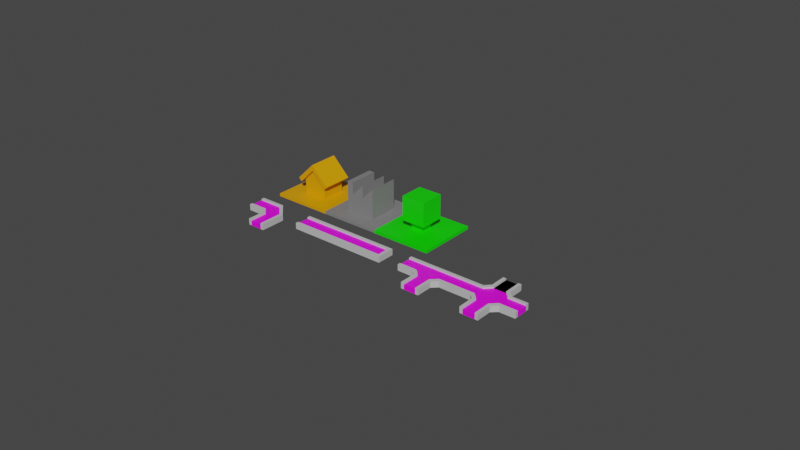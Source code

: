 # Source: tiles.blend  (saved by Blender 2.91.10; exported with 4.5.12 LTS)
import bpy
from mathutils import Matrix  # noqa: F401  (used for matrix-valued properties, if any)

bpy.ops.wm.read_factory_settings(use_empty=True)
scene = bpy.context.scene
scene.name = 'Scene'

# ---- collections
col_collection = bpy.data.collections.new('Collection'); scene.collection.children.link(col_collection)

# ---- images (referenced by path relative to the original .blend; pixels are not part of the script)
import os
ASSET_DIR = os.environ.get("B2B_ASSET_DIR", "")  # directory of the original .blend (textures are referenced by path, not embedded)
HERE = os.path.dirname(os.path.abspath(__file__))  # packed textures are extracted next to this script under _unpacked/

def load_image(name, relpath, width, height, colorspace="sRGB"):
    """Load a texture the original file referenced (path relative to the .blend, or extracted next to this script)."""
    p = next((c for c in (os.path.join(HERE, relpath), os.path.join(ASSET_DIR, relpath)) if relpath and os.path.exists(c)), "")
    if p:
        img = bpy.data.images.load(p, check_existing=True)
        img.name = name
    else:  # same state as the original file: an image datablock whose file is absent (Cycles renders it pink)
        img = bpy.data.images.new(name, width, height)
        img.source = "FILE"
        img.filepath = "//" + (relpath or name)
    img.colorspace_settings.name = colorspace
    return img
img_cube_003_png = load_image('Cube.003.png', 'Cube.003.png', 1024, 1024, 'sRGB')
img_cube_004_png = load_image('Cube.004.png', 'Cube.004.png', 1024, 1024, 'sRGB')
img_road_cross_3_png = load_image('road_cross_3.png', 'road_cross_3.png', 1024, 1024, 'sRGB')

# ---- materials (node trees are filled in below, after node groups)
mat_orange = bpy.data.materials.new('orange')
mat_orange.alpha_threshold = 0.0
mat_orange.use_transparent_shadow = False
mat_orange.line_color = (0.0, 0.0, 0.0, 1.0)
mat_grey = bpy.data.materials.new('grey')
mat_grey.alpha_threshold = 0.0
mat_grey.use_transparent_shadow = False
mat_grey.line_color = (0.0, 0.0, 0.0, 1.0)
mat_green = bpy.data.materials.new('green')
mat_green.alpha_threshold = 0.0
mat_green.use_transparent_shadow = False
mat_green.line_color = (0.0, 0.0, 0.0, 1.0)
mat_pavement = bpy.data.materials.new('pavement')
mat_pavement.use_transparent_shadow = False
mat_asphalt_turn = bpy.data.materials.new('asphalt_turn')
mat_asphalt_turn.use_transparent_shadow = False
mat_asphalt_straight = bpy.data.materials.new('asphalt_straight')
mat_asphalt_straight.use_transparent_shadow = False
mat_asphalt_cross_3 = bpy.data.materials.new('asphalt_cross_3')
mat_asphalt_cross_3.use_transparent_shadow = False

# ---- material node trees
mat_orange.use_nodes = True; mat_orange.node_tree.nodes.clear()
_N = mat_orange.node_tree.nodes; _L = mat_orange.node_tree.links
n0 = _N.new('ShaderNodeOutputMaterial'); n0.name = 'Material Output'; n0.location = (300, 300)
n1 = _N.new('ShaderNodeBsdfPrincipled'); n1.name = 'Principled BSDF'; n1.location = (10, 300)
n1.distribution = 'GGX'
n1.subsurface_method = 'BURLEY'
n1.inputs[0].default_value = (0.8, 0.345, 0.0, 1.0)
n1.inputs[2].default_value = 0.4
n1.inputs[3].default_value = 1.45
n1.inputs[27].default_value = (0.0, 0.0, 0.0, 1.0)
n1.inputs[28].default_value = 1.0
_L.new(n1.outputs[0], n0.inputs[0])
n0.is_active_output = True
mat_grey.use_nodes = True; mat_grey.node_tree.nodes.clear()
_N = mat_grey.node_tree.nodes; _L = mat_grey.node_tree.links
n0 = _N.new('ShaderNodeOutputMaterial'); n0.name = 'Material Output'; n0.location = (300, 300)
n1 = _N.new('ShaderNodeBsdfPrincipled'); n1.name = 'Principled BSDF'; n1.location = (10, 300)
n1.distribution = 'GGX'
n1.subsurface_method = 'BURLEY'
n1.inputs[0].default_value = (0.214, 0.214, 0.214, 1.0)
n1.inputs[2].default_value = 0.4
n1.inputs[3].default_value = 1.45
n1.inputs[27].default_value = (0.0, 0.0, 0.0, 1.0)
n1.inputs[28].default_value = 1.0
_L.new(n1.outputs[0], n0.inputs[0])
n0.is_active_output = True
mat_green.use_nodes = True; mat_green.node_tree.nodes.clear()
_N = mat_green.node_tree.nodes; _L = mat_green.node_tree.links
n0 = _N.new('ShaderNodeOutputMaterial'); n0.name = 'Material Output'; n0.location = (300, 300)
n1 = _N.new('ShaderNodeBsdfPrincipled'); n1.name = 'Principled BSDF'; n1.location = (10, 300)
n1.distribution = 'GGX'
n1.subsurface_method = 'BURLEY'
n1.inputs[0].default_value = (0.00586, 0.8, 0.0, 1.0)
n1.inputs[2].default_value = 0.4
n1.inputs[3].default_value = 1.45
n1.inputs[27].default_value = (0.0, 0.0, 0.0, 1.0)
n1.inputs[28].default_value = 1.0
_L.new(n1.outputs[0], n0.inputs[0])
n0.is_active_output = True
mat_pavement.use_nodes = True; mat_pavement.node_tree.nodes.clear()
_N = mat_pavement.node_tree.nodes; _L = mat_pavement.node_tree.links
n0 = _N.new('ShaderNodeBsdfPrincipled'); n0.name = 'Principled BSDF'; n0.location = (10, 300)
n0.distribution = 'GGX'
n0.subsurface_method = 'BURLEY'
n0.inputs[0].default_value = (0.5596, 0.5596, 0.5596, 1.0)
n0.inputs[3].default_value = 1.45
n0.inputs[27].default_value = (0.0, 0.0, 0.0, 1.0)
n0.inputs[28].default_value = 1.0
n1 = _N.new('ShaderNodeOutputMaterial'); n1.name = 'Material Output'; n1.location = (300, 300)
_L.new(n0.outputs[0], n1.inputs[0])
n1.is_active_output = True
mat_asphalt_turn.use_nodes = True; mat_asphalt_turn.node_tree.nodes.clear()
_N = mat_asphalt_turn.node_tree.nodes; _L = mat_asphalt_turn.node_tree.links
n0 = _N.new('ShaderNodeBsdfPrincipled'); n0.name = 'Principled BSDF'; n0.location = (10, 300)
n0.distribution = 'GGX'
n0.subsurface_method = 'BURLEY'
n0.inputs[3].default_value = 1.45
n0.inputs[27].default_value = (0.0, 0.0, 0.0, 1.0)
n0.inputs[28].default_value = 1.0
n1 = _N.new('ShaderNodeOutputMaterial'); n1.name = 'Material Output'; n1.location = (300, 300)
n2 = _N.new('ShaderNodeTexImage'); n2.name = 'Image Texture'; n2.location = (-436, 225)
n2.image = img_cube_003_png
_L.new(n0.outputs[0], n1.inputs[0])
_L.new(n2.outputs[0], n0.inputs[0])
n1.is_active_output = True
mat_asphalt_straight.use_nodes = True; mat_asphalt_straight.node_tree.nodes.clear()
_N = mat_asphalt_straight.node_tree.nodes; _L = mat_asphalt_straight.node_tree.links
n0 = _N.new('ShaderNodeBsdfPrincipled'); n0.name = 'Principled BSDF'; n0.location = (10, 300)
n0.distribution = 'GGX'
n0.subsurface_method = 'BURLEY'
n0.inputs[3].default_value = 1.45
n0.inputs[27].default_value = (0.0, 0.0, 0.0, 1.0)
n0.inputs[28].default_value = 1.0
n1 = _N.new('ShaderNodeOutputMaterial'); n1.name = 'Material Output'; n1.location = (300, 300)
n2 = _N.new('ShaderNodeTexImage'); n2.name = 'Image Texture'; n2.location = (-436, 225)
n2.image = img_cube_004_png
_L.new(n0.outputs[0], n1.inputs[0])
_L.new(n2.outputs[0], n0.inputs[0])
n1.is_active_output = True
mat_asphalt_cross_3.use_nodes = True; mat_asphalt_cross_3.node_tree.nodes.clear()
_N = mat_asphalt_cross_3.node_tree.nodes; _L = mat_asphalt_cross_3.node_tree.links
n0 = _N.new('ShaderNodeBsdfPrincipled'); n0.name = 'Principled BSDF'; n0.location = (10, 300)
n0.distribution = 'GGX'
n0.subsurface_method = 'BURLEY'
n0.inputs[3].default_value = 1.45
n0.inputs[27].default_value = (0.0, 0.0, 0.0, 1.0)
n0.inputs[28].default_value = 1.0
n1 = _N.new('ShaderNodeOutputMaterial'); n1.name = 'Material Output'; n1.location = (300, 300)
n2 = _N.new('ShaderNodeTexImage'); n2.name = 'Image Texture'; n2.location = (-436, 225)
n2.image = img_road_cross_3_png
_L.new(n0.outputs[0], n1.inputs[0])
_L.new(n2.outputs[0], n0.inputs[0])
n1.is_active_output = True

# ---- world
world_world = bpy.data.worlds.new('World'); scene.world = world_world
world_world.use_nodes = True; world_world.node_tree.nodes.clear()
_N = world_world.node_tree.nodes; _L = world_world.node_tree.links
n0 = _N.new('ShaderNodeOutputWorld'); n0.name = 'World Output'; n0.location = (300, 300)
n1 = _N.new('ShaderNodeBackground'); n1.name = 'Background'; n1.location = (10, 300)
n1.inputs[0].default_value = (0.05088, 0.05088, 0.05088, 1.0)
_L.new(n1.outputs[0], n0.inputs[0])
n0.is_active_output = True
world_world.color = (0.05088, 0.05088, 0.05088)
world_world.use_sun_shadow = False
world_world.sun_shadow_jitter_overblur = 0.0

# ---- meshes
me_cube = bpy.data.meshes.new('Cube')
me_cube.from_pydata([(-0.4, 0.4, 1.0), (-1.0, -0.4, 0.0), (-0.4, 0.4, 0.0), (-0.4, 1.0, 0.0), (-1.0, 1.0, 1.0), (-1.0, -0.4, 1.0), (-1.0, -1.0, 1.0), (-0.4, 1.0, 1.0), (-0.4, -0.4, 0.0), (-1.0, -1.0, 0.0), (-0.4, -1.0, 0.0), (-1.0, 1.0, 0.0), (-0.4, -1.0, 1.0), (-1.0, 0.4, 1.0), (-0.4, -0.4, 1.0), (-1.0, 0.4, 0.0), (-0.4, 0.4, 6.0), (-0.4, -0.4, 6.0), (-0.5008, -0.5, 7.008), (-0.4, -0.5, 6.0), (-0.5008, 0.4, 7.008), (-0.5008, -0.4, 7.008), (-0.6005, 0.4, 6.011), (-0.6005, -0.4, 6.011), (-0.4997, 0.4, 5.003), (-0.4997, -0.4, 5.003), (-0.6005, -0.5, 6.011), (-0.4997, -0.5, 5.003), (-0.4, 0.5, 6.0), (-0.5008, 0.5, 7.008), (-0.4997, 0.5, 5.003), (-0.6005, 0.5, 6.011), (0.4, 0.4, 1.0), (1.0, -0.4, 0.0), (0.4, 0.4, 0.0), (0.4, 1.0, 0.0), (1.0, 1.0, 1.0), (1.0, -0.4, 1.0), (1.0, -1.0, 1.0), (0.4, 1.0, 1.0), (0.4, -0.4, 0.0), (1.0, -1.0, 0.0), (0.4, -1.0, 0.0), (1.0, 1.0, 0.0), (0.0, -0.4, 1.0), (0.0, -0.4, 0.0), (0.0, -1.0, 1.0), (0.0, 1.0, 1.0), (0.0, 1.0, 0.0), (0.0, -1.0, 0.0), (0.4, -1.0, 1.0), (1.0, 0.4, 1.0), (0.4, -0.4, 1.0), (1.0, 0.4, 0.0), (0.0, 0.4, 0.0), (0.0, 0.4, 1.0), (0.4, 0.4, 6.0), (0.0, -0.4, 10.0), (0.4, -0.4, 6.0), (0.0, 0.4, 10.0), (0.0, -0.5, 12.0), (0.5008, -0.5, 7.008), (0.4, -0.5, 6.0), (0.0, -0.5, 10.0), (0.5008, 0.4, 7.008), (0.0, -0.4, 12.0), (0.5008, -0.4, 7.008), (0.6005, 0.4, 6.011), (0.0, 0.4, 12.0), (0.6005, -0.4, 6.011), (0.4997, 0.4, 5.003), (0.4997, -0.4, 5.003), (0.6005, -0.5, 6.011), (0.4997, -0.5, 5.003), (0.0, 0.5, 10.0), (0.4, 0.5, 6.0), (0.0, 0.5, 12.0), (0.5008, 0.5, 7.008), (0.4997, 0.5, 5.003), (0.6005, 0.5, 6.011)], [], [(14, 5, 6, 12), (10, 12, 6, 9), (15, 13, 4, 11), (9, 6, 5, 1), (49, 46, 12, 10), (0, 13, 5, 14), (1, 8, 10, 9), (11, 4, 7, 3), (15, 2, 8, 1), (2, 54, 45, 8), (8, 45, 49, 10), (11, 3, 2, 15), (3, 7, 47, 48), (44, 14, 12, 46), (3, 48, 54, 2), (47, 7, 0, 55), (7, 4, 13, 0), (1, 5, 13, 15), (63, 60, 18, 19), (0, 16, 59, 55), (44, 57, 17, 14), (14, 17, 16, 0), (16, 28, 74, 59), (20, 22, 23, 21), (68, 20, 21, 65), (25, 27, 26, 23), (17, 25, 24, 16), (25, 23, 22, 24), (18, 26, 27, 19), (23, 26, 18, 21), (57, 63, 19, 17), (17, 19, 27, 25), (21, 18, 60, 65), (28, 30, 31, 29), (28, 29, 76, 74), (24, 30, 28, 16), (22, 31, 30, 24), (20, 29, 31, 22), (68, 76, 29, 20), (52, 50, 38, 37), (42, 41, 38, 50), (53, 43, 36, 51), (41, 33, 37, 38), (49, 42, 50, 46), (32, 52, 37, 51), (33, 41, 42, 40), (43, 35, 39, 36), (53, 33, 40, 34), (34, 40, 45, 54), (40, 42, 49, 45), (43, 53, 34, 35), (35, 48, 47, 39), (55, 44, 57, 59), (44, 46, 50, 52), (35, 34, 54, 48), (47, 55, 32, 39), (39, 32, 51, 36), (33, 53, 51, 37), (63, 62, 61, 60), (32, 55, 59, 56), (44, 52, 58, 57), (52, 32, 56, 58), (59, 68, 76, 74), (65, 57, 63, 60), (56, 59, 74, 75), (59, 57, 65, 68), (64, 66, 69, 67), (68, 65, 66, 64), (71, 69, 72, 73), (58, 56, 70, 71), (71, 70, 67, 69), (61, 62, 73, 72), (69, 66, 61, 72), (57, 58, 62, 63), (58, 71, 73, 62), (66, 65, 60, 61), (75, 77, 79, 78), (75, 74, 76, 77), (70, 56, 75, 78), (67, 70, 78, 79), (64, 67, 79, 77), (68, 64, 77, 76)])
_uv = me_cube.uv_layers.new(name='UVMap')
_uv.uv.foreach_set('vector', [0.8125, 0.625, 0.875, 0.625, 0.875, 0.75, 0.8125, 0.75, 0.5, 0.9375, 0.625, 0.9375, 0.625, 1.0, 0.5, 1.0, 0.5, 0.1875, 0.625, 0.1875, 0.625, 0.25, 0.5, 0.25, 0.5, 0.0, 0.625, 0.0, 0.625, 0.125, 0.5, 0.125, 0.5, 0.875, 0.625, 0.875, 0.625, 0.9375, 0.5, 0.9375, 0.8125, 0.5625, 0.875, 0.5625, 0.875, 0.625, 0.8125, 0.625, 0.5, 0.125, 0.5, 0.25, 0.5, 0.1875, 0.5, 0.0, 0.5, 0.25, 0.625, 0.25, 0.625, 0.3125, 0.5, 0.3125, 0.5, 0.1875, 0.5, 0.2812, 0.5, 0.25, 0.5, 0.125, 0.5, 0.2812, 0.5, 0.375, 0.5, 0.375, 0.5, 0.25, 0.5, 0.25, 0.5, 0.375, 0.5, 0.375, 0.5, 0.1875, 0.5, 0.25, 0.5, 0.3125, 0.5, 0.2812, 0.5, 0.1875, 0.5, 0.3125, 0.625, 0.3125, 0.625, 0.375, 0.5, 0.375, 0.75, 0.625, 0.8125, 0.625, 0.8125, 0.75, 0.75, 0.75, 0.5, 0.3125, 0.5, 0.375, 0.5, 0.375, 0.5, 0.2812, 0.75, 0.5, 0.8125, 0.5, 0.8125, 0.5625, 0.75, 0.5625, 0.8125, 0.5, 0.875, 0.5, 0.875, 0.5625, 0.8125, 0.5625, 0.5, 0.125, 0.625, 0.125, 0.625, 0.1875, 0.5, 0.1875, 0.75, 0.625, 0.75, 0.625, 0.8125, 0.625, 0.8125, 0.625, 0.8125, 0.5625, 0.8125, 0.5625, 0.75, 0.5625, 0.75, 0.5625, 0.75, 0.625, 0.75, 0.625, 0.8125, 0.625, 0.8125, 0.625, 0.8125, 0.625, 0.8125, 0.625, 0.8125, 0.5625, 0.8125, 0.5625, 0.8125, 0.5625, 0.8125, 0.5625, 0.75, 0.5625, 0.75, 0.5625, 0.8125, 0.5625, 0.8125, 0.5625, 0.8125, 0.625, 0.8125, 0.625, 0.75, 0.5625, 0.8125, 0.5625, 0.8125, 0.625, 0.75, 0.625, 0.8125, 0.625, 0.8125, 0.625, 0.8125, 0.625, 0.8125, 0.625, 0.8125, 0.625, 0.8125, 0.625, 0.8125, 0.5625, 0.8125, 0.5625, 0.8125, 0.625, 0.8125, 0.625, 0.8125, 0.5625, 0.8125, 0.5625, 0.8125, 0.625, 0.8125, 0.625, 0.8125, 0.625, 0.8125, 0.625, 0.8125, 0.625, 0.8125, 0.625, 0.8125, 0.625, 0.8125, 0.625, 0.75, 0.625, 0.75, 0.625, 0.8125, 0.625, 0.8125, 0.625, 0.8125, 0.625, 0.8125, 0.625, 0.8125, 0.625, 0.8125, 0.625, 0.8125, 0.625, 0.8125, 0.625, 0.75, 0.625, 0.75, 0.625, 0.8125, 0.5625, 0.8125, 0.5625, 0.8125, 0.5625, 0.8125, 0.5625, 0.8125, 0.5625, 0.8125, 0.5625, 0.75, 0.5625, 0.75, 0.5625, 0.8125, 0.5625, 0.8125, 0.5625, 0.8125, 0.5625, 0.8125, 0.5625, 0.8125, 0.5625, 0.8125, 0.5625, 0.8125, 0.5625, 0.8125, 0.5625, 0.8125, 0.5625, 0.8125, 0.5625, 0.8125, 0.5625, 0.8125, 0.5625, 0.75, 0.5625, 0.75, 0.5625, 0.8125, 0.5625, 0.8125, 0.5625, 0.8125, 0.625, 0.8125, 0.75, 0.875, 0.75, 0.875, 0.625, 0.5, 0.9375, 0.5, 1.0, 0.625, 1.0, 0.625, 0.9375, 0.5, 0.1875, 0.5, 0.25, 0.625, 0.25, 0.625, 0.1875, 0.5, 0.0, 0.5, 0.125, 0.625, 0.125, 0.625, 0.0, 0.5, 0.875, 0.5, 0.9375, 0.625, 0.9375, 0.625, 0.875, 0.8125, 0.5625, 0.8125, 0.625, 0.875, 0.625, 0.875, 0.5625, 0.5, 0.125, 0.5, 0.0, 0.5, 0.1875, 0.5, 0.25, 0.5, 0.25, 0.5, 0.3125, 0.625, 0.3125, 0.625, 0.25, 0.5, 0.1875, 0.5, 0.125, 0.5, 0.25, 0.5, 0.2812, 0.5, 0.2812, 0.5, 0.25, 0.5, 0.375, 0.5, 0.375, 0.5, 0.25, 0.5, 0.1875, 0.5, 0.375, 0.5, 0.375, 0.5, 0.25, 0.5, 0.1875, 0.5, 0.2812, 0.5, 0.3125, 0.5, 0.3125, 0.5, 0.375, 0.625, 0.375, 0.625, 0.3125, 0.0, 0.0, 0.0, 0.0, 0.0, 0.0, 0.0, 0.0, 0.75, 0.625, 0.75, 0.75, 0.8125, 0.75, 0.8125, 0.625, 0.5, 0.3125, 0.5, 0.2812, 0.5, 0.375, 0.5, 0.375, 0.75, 0.5, 0.75, 0.5625, 0.8125, 0.5625, 0.8125, 0.5, 0.8125, 0.5, 0.8125, 0.5625, 0.875, 0.5625, 0.875, 0.5, 0.5, 0.125, 0.5, 0.1875, 0.625, 0.1875, 0.625, 0.125, 0.75, 0.625, 0.8125, 0.625, 0.8125, 0.625, 0.75, 0.625, 0.8125, 0.5625, 0.75, 0.5625, 0.75, 0.5625, 0.8125, 0.5625, 0.75, 0.625, 0.8125, 0.625, 0.8125, 0.625, 0.75, 0.625, 0.8125, 0.625, 0.8125, 0.5625, 0.8125, 0.5625, 0.8125, 0.625, 0.0, 0.0, 0.0, 0.0, 0.0, 0.0, 0.0, 0.0, 0.0, 0.0, 0.0, 0.0, 0.0, 0.0, 0.0, 0.0, 0.8125, 0.5625, 0.75, 0.5625, 0.75, 0.5625, 0.8125, 0.5625, 0.0, 0.0, 0.0, 0.0, 0.0, 0.0, 0.0, 0.0, 0.8125, 0.5625, 0.8125, 0.625, 0.8125, 0.625, 0.8125, 0.5625, 0.75, 0.5625, 0.75, 0.625, 0.8125, 0.625, 0.8125, 0.5625, 0.8125, 0.625, 0.8125, 0.625, 0.8125, 0.625, 0.8125, 0.625, 0.8125, 0.625, 0.8125, 0.5625, 0.8125, 0.5625, 0.8125, 0.625, 0.8125, 0.625, 0.8125, 0.5625, 0.8125, 0.5625, 0.8125, 0.625, 0.8125, 0.625, 0.8125, 0.625, 0.8125, 0.625, 0.8125, 0.625, 0.8125, 0.625, 0.8125, 0.625, 0.8125, 0.625, 0.8125, 0.625, 0.75, 0.625, 0.8125, 0.625, 0.8125, 0.625, 0.75, 0.625, 0.8125, 0.625, 0.8125, 0.625, 0.8125, 0.625, 0.8125, 0.625, 0.8125, 0.625, 0.75, 0.625, 0.75, 0.625, 0.8125, 0.625, 0.8125, 0.5625, 0.8125, 0.5625, 0.8125, 0.5625, 0.8125, 0.5625, 0.8125, 0.5625, 0.75, 0.5625, 0.75, 0.5625, 0.8125, 0.5625, 0.8125, 0.5625, 0.8125, 0.5625, 0.8125, 0.5625, 0.8125, 0.5625, 0.8125, 0.5625, 0.8125, 0.5625, 0.8125, 0.5625, 0.8125, 0.5625, 0.8125, 0.5625, 0.8125, 0.5625, 0.8125, 0.5625, 0.8125, 0.5625, 0.75, 0.5625, 0.8125, 0.5625, 0.8125, 0.5625, 0.75, 0.5625])
me_cube.materials.append(mat_orange)
me_cube.use_remesh_preserve_volume = False
me_cube.use_remesh_preserve_attributes = False
me_cube.use_mirror_vertex_groups = False
me_cube.update()
me_cube_001 = bpy.data.meshes.new('Cube.001')
me_cube_001.from_pydata([(-0.5, 0.5, 1.0), (-1.0, -0.5, 0.0), (-0.5, 0.5, 0.0), (-0.5, 1.0, 0.0), (-1.0, 1.0, 1.0), (-1.0, -0.5, 1.0), (-1.0, -1.0, 1.0), (-0.5, 1.0, 1.0), (-0.5, -0.5, 0.0), (-1.0, -1.0, 0.0), (-0.5, -1.0, 0.0), (-1.0, 1.0, 0.0), (-0.5, -1.0, 1.0), (-1.0, 0.5, 1.0), (-0.5, -0.5, 1.0), (-1.0, 0.5, 0.0), (-0.5, 0.5, 7.0), (-0.5, -0.5, 7.0), (0.5, 0.5, 1.0), (1.0, -0.5, 0.0), (0.5, 0.5, 0.0), (0.5, 1.0, 0.0), (1.0, 1.0, 1.0), (1.0, -0.5, 1.0), (1.0, -1.0, 1.0), (0.5, 1.0, 1.0), (0.5, -0.5, 0.0), (1.0, -1.0, 0.0), (0.5, -1.0, 0.0), (1.0, 1.0, 0.0), (-0.3, -0.5, 1.0), (-0.3, -0.5, 0.0), (-0.3, -1.0, 1.0), (-0.3, 1.0, 1.0), (-0.3, 1.0, 0.0), (-0.3, -1.0, 0.0), (0.5, -1.0, 1.0), (1.0, 0.5, 1.0), (0.5, -0.5, 1.0), (1.0, 0.5, 0.0), (-0.3, 0.5, 0.0), (-0.3, 0.5, 1.0), (0.5, 0.5, 11.0), (-0.3, -0.5, 7.0), (0.5, -0.5, 11.0), (-0.3, 0.5, 7.0), (0.1, 0.5, 1.0), (0.1, -0.5, 0.0), (0.1, 1.0, 1.0), (0.1, 1.0, 0.0), (0.1, -0.5, 1.0), (0.1, 0.5, 0.0), (0.1, -1.0, 0.0), (0.1, -1.0, 1.0), (0.1, 0.5, 7.0), (0.1, -0.5, 7.0), (0.1, 0.5, 11.0), (0.1, -0.5, 11.0), (-0.5, 0.5, 11.0), (-0.5, -0.5, 11.0), (-0.3, -0.5, 11.0), (-0.3, 0.5, 11.0)], [], [(14, 5, 6, 12), (10, 12, 6, 9), (15, 13, 4, 11), (9, 6, 5, 1), (35, 32, 12, 10), (0, 13, 5, 14), (1, 8, 10, 9), (11, 4, 7, 3), (15, 2, 8, 1), (2, 40, 31, 8), (8, 31, 35, 10), (11, 3, 2, 15), (3, 7, 33, 34), (30, 14, 12, 32), (3, 34, 40, 2), (33, 7, 0, 41), (7, 4, 13, 0), (1, 5, 13, 15), (0, 16, 45, 41), (30, 43, 17, 14), (14, 17, 16, 0), (38, 36, 24, 23), (28, 27, 24, 36), (39, 29, 22, 37), (27, 19, 23, 24), (52, 28, 36, 53), (18, 38, 23, 37), (19, 27, 28, 26), (29, 21, 25, 22), (39, 19, 26, 20), (51, 47, 31, 40), (47, 52, 35, 31), (29, 39, 20, 21), (49, 34, 33, 48), (50, 53, 36, 38), (49, 51, 40, 34), (48, 46, 18, 25), (25, 18, 37, 22), (19, 39, 37, 23), (46, 41, 45, 54), (50, 38, 44, 55), (38, 18, 42, 44), (30, 50, 55, 43), (18, 46, 54, 42), (33, 41, 46, 48), (21, 20, 51, 49), (30, 32, 53, 50), (21, 49, 48, 25), (26, 28, 52, 47), (20, 26, 47, 51), (35, 52, 53, 32), (42, 54, 55, 44), (56, 57, 55, 54), (54, 45, 56), (55, 57, 43), (57, 56, 45, 43), (16, 58, 61, 45), (45, 61, 60, 43), (17, 59, 58, 16), (43, 60, 59, 17), (58, 59, 60, 61)])
_uv = me_cube_001.uv_layers.new(name='UVMap')
_uv.uv.foreach_set('vector', [0.8125, 0.625, 0.875, 0.625, 0.875, 0.75, 0.8125, 0.75, 0.5, 0.9375, 0.625, 0.9375, 0.625, 1.0, 0.5, 1.0, 0.5, 0.1875, 0.625, 0.1875, 0.625, 0.25, 0.5, 0.25, 0.5, 0.0, 0.625, 0.0, 0.625, 0.125, 0.5, 0.125, 0.5, 0.875, 0.625, 0.875, 0.625, 0.9375, 0.5, 0.9375, 0.8125, 0.5625, 0.875, 0.5625, 0.875, 0.625, 0.8125, 0.625, 0.5, 0.125, 0.5, 0.25, 0.5, 0.1875, 0.5, 0.0, 0.5, 0.25, 0.625, 0.25, 0.625, 0.3125, 0.5, 0.3125, 0.5, 0.1875, 0.5, 0.2812, 0.5, 0.25, 0.5, 0.125, 0.5, 0.2812, 0.5, 0.375, 0.5, 0.375, 0.5, 0.25, 0.5, 0.25, 0.5, 0.375, 0.5, 0.375, 0.5, 0.1875, 0.5, 0.25, 0.5, 0.3125, 0.5, 0.2812, 0.5, 0.1875, 0.5, 0.3125, 0.625, 0.3125, 0.625, 0.375, 0.5, 0.375, 0.75, 0.625, 0.8125, 0.625, 0.8125, 0.75, 0.75, 0.75, 0.5, 0.3125, 0.5, 0.375, 0.5, 0.375, 0.5, 0.2812, 0.75, 0.5, 0.8125, 0.5, 0.8125, 0.5625, 0.75, 0.5625, 0.8125, 0.5, 0.875, 0.5, 0.875, 0.5625, 0.8125, 0.5625, 0.5, 0.125, 0.625, 0.125, 0.625, 0.1875, 0.5, 0.1875, 0.8125, 0.5625, 0.8125, 0.5625, 0.75, 0.5625, 0.75, 0.5625, 0.75, 0.625, 0.75, 0.625, 0.8125, 0.625, 0.8125, 0.625, 0.8125, 0.625, 0.8125, 0.625, 0.8125, 0.5625, 0.8125, 0.5625, 0.8125, 0.625, 0.8125, 0.75, 0.875, 0.75, 0.875, 0.625, 0.5, 0.9375, 0.5, 1.0, 0.625, 1.0, 0.625, 0.9375, 0.5, 0.1875, 0.5, 0.25, 0.625, 0.25, 0.625, 0.1875, 0.5, 0.0, 0.5, 0.125, 0.625, 0.125, 0.625, 0.0, 0.5, 0.9062, 0.5, 0.9375, 0.625, 0.9375, 0.625, 0.9062, 0.8125, 0.5625, 0.8125, 0.625, 0.875, 0.625, 0.875, 0.5625, 0.5, 0.125, 0.5, 0.0, 0.5, 0.1875, 0.5, 0.25, 0.5, 0.25, 0.5, 0.3125, 0.625, 0.3125, 0.625, 0.25, 0.5, 0.1875, 0.5, 0.125, 0.5, 0.25, 0.5, 0.2812, 0.5, 0.3281, 0.5, 0.3125, 0.5, 0.375, 0.5, 0.375, 0.5, 0.3125, 0.5, 0.2812, 0.5, 0.375, 0.5, 0.375, 0.5, 0.25, 0.5, 0.1875, 0.5, 0.2812, 0.5, 0.3125, 0.5, 0.3438, 0.5, 0.375, 0.625, 0.375, 0.625, 0.3438, 0.7812, 0.625, 0.7812, 0.75, 0.8125, 0.75, 0.8125, 0.625, 0.5, 0.3438, 0.5, 0.3281, 0.5, 0.375, 0.5, 0.375, 0.7812, 0.5, 0.7812, 0.5625, 0.8125, 0.5625, 0.8125, 0.5, 0.8125, 0.5, 0.8125, 0.5625, 0.875, 0.5625, 0.875, 0.5, 0.5, 0.125, 0.5, 0.1875, 0.625, 0.1875, 0.625, 0.125, 0.7812, 0.5625, 0.75, 0.5625, 0.75, 0.5625, 0.7812, 0.5625, 0.7812, 0.625, 0.8125, 0.625, 0.8125, 0.625, 0.7812, 0.625, 0.8125, 0.625, 0.8125, 0.5625, 0.8125, 0.5625, 0.8125, 0.625, 0.75, 0.625, 0.7812, 0.625, 0.7812, 0.625, 0.75, 0.625, 0.8125, 0.5625, 0.7812, 0.5625, 0.7812, 0.5625, 0.8125, 0.5625, 0.75, 0.5, 0.75, 0.5625, 0.7812, 0.5625, 0.7812, 0.5, 0.5, 0.3125, 0.5, 0.2812, 0.5, 0.3281, 0.5, 0.3438, 0.75, 0.625, 0.75, 0.75, 0.7812, 0.75, 0.7812, 0.625, 0.5, 0.3125, 0.5, 0.3438, 0.625, 0.3438, 0.625, 0.3125, 0.5, 0.25, 0.5, 0.1875, 0.5, 0.2812, 0.5, 0.3125, 0.5, 0.2812, 0.5, 0.25, 0.5, 0.3125, 0.5, 0.3281, 0.5, 0.875, 0.5, 0.9062, 0.625, 0.9062, 0.625, 0.875, 0.8125, 0.5625, 0.7812, 0.5625, 0.7812, 0.625, 0.8125, 0.625, 0.0, 0.0, 0.0, 0.0, 0.7812, 0.625, 0.7812, 0.5625, 0.7812, 0.5625, 0.75, 0.5625, 0.0, 0.0, 0.7812, 0.625, 0.0, 0.0, 0.75, 0.625, 0.0, 0.0, 0.0, 0.0, 0.75, 0.5625, 0.75, 0.625, 0.8125, 0.5625, 0.8125, 0.5625, 0.75, 0.5625, 0.75, 0.5625, 0.75, 0.5625, 0.75, 0.5625, 0.75, 0.625, 0.75, 0.625, 0.8125, 0.625, 0.8125, 0.625, 0.8125, 0.5625, 0.8125, 0.5625, 0.75, 0.625, 0.75, 0.625, 0.8125, 0.625, 0.8125, 0.625, 0.8125, 0.5625, 0.8125, 0.625, 0.75, 0.625, 0.75, 0.5625])
me_cube_001.materials.append(mat_grey)
me_cube_001.use_remesh_preserve_volume = False
me_cube_001.use_remesh_preserve_attributes = False
me_cube_001.use_mirror_vertex_groups = False
me_cube_001.update()
me_cube_002 = bpy.data.meshes.new('Cube.002')
me_cube_002.from_pydata([(-1.0, -1.0, 1.0), (-1.0, -1.0, 0.0), (-0.2, -1.0, 1.0), (-0.2, -1.0, 0.0), (-1.0, -0.2, 1.0), (-1.0, -0.2, 0.0), (-0.2, -0.2, 1.0), (-0.2, -0.2, 0.0), (-0.2, -0.2, 4.0), (-0.4, -0.4, 4.0), (-0.4, -0.4, 12.0), (1.0, -1.0, 1.0), (1.0, -1.0, 0.0), (0.0, -1.0, 0.0), (0.0, -1.0, 1.0), (0.2, -1.0, 1.0), (0.2, -1.0, 0.0), (0.0, -0.2, 1.0), (0.0, -0.2, 0.0), (1.0, -0.2, 1.0), (1.0, -0.2, 0.0), (0.2, -0.2, 1.0), (0.2, -0.2, 0.0), (0.0, -0.2, 4.0), (0.2, -0.2, 4.0), (0.4, -0.4, 4.0), (0.4, -0.4, 12.0), (0.0, -0.4, 4.0), (0.0, -0.4, 12.0), (-1.0, 1.0, 1.0), (-1.0, 1.0, 0.0), (-1.0, 0.0, 1.0), (-1.0, 0.0, 0.0), (-0.2, 1.0, 1.0), (-0.2, 1.0, 0.0), (-0.2, 0.0, 1.0), (-0.2, 0.0, 0.0), (-1.0, 0.2, 1.0), (-1.0, 0.2, 0.0), (-0.2, 0.2, 1.0), (-0.2, 0.2, 0.0), (-0.2, 0.0, 4.0), (-0.2, 0.2, 4.0), (-0.4, 0.0, 4.0), (-0.4, 0.4, 4.0), (-0.4, 0.0, 12.0), (-0.4, 0.4, 12.0), (1.0, 1.0, 1.0), (1.0, 1.0, 0.0), (1.0, 0.0, 1.0), (1.0, 0.0, 0.0), (0.0, 0.0, 0.0), (0.0, 1.0, 0.0), (0.0, 1.0, 1.0), (0.2, 1.0, 1.0), (0.2, 1.0, 0.0), (0.2, 0.0, 1.0), (0.2, 0.0, 0.0), (0.0, 0.2, 1.0), (0.0, 0.2, 0.0), (1.0, 0.2, 1.0), (1.0, 0.2, 0.0), (0.2, 0.2, 1.0), (0.2, 0.2, 0.0), (0.2, 0.0, 4.0), (0.0, 0.2, 4.0), (0.2, 0.2, 4.0), (0.0, 0.0, 12.0), (0.4, 0.0, 4.0), (0.4, 0.4, 4.0), (0.4, 0.0, 12.0), (0.4, 0.4, 12.0), (0.0, 0.4, 4.0), (0.0, 0.4, 12.0)], [], [(4, 31, 32, 5), (2, 3, 13, 14), (7, 3, 1, 5), (6, 4, 0, 2), (17, 6, 2, 14), (18, 13, 3, 7), (0, 1, 3, 2), (51, 18, 7, 36), (35, 31, 4, 6), (36, 7, 5, 32), (0, 4, 5, 1), (35, 6, 8, 41), (6, 17, 23, 8), (8, 23, 27, 9), (43, 9, 10, 45), (41, 8, 9, 43), (67, 45, 10), (9, 27, 28, 10), (67, 10, 28), (19, 20, 50, 49), (15, 14, 13, 16), (22, 20, 12, 16), (21, 15, 11, 19), (17, 14, 15, 21), (18, 22, 16, 13), (11, 15, 16, 12), (51, 57, 22, 18), (56, 21, 19, 49), (57, 50, 20, 22), (11, 12, 20, 19), (56, 64, 24, 21), (21, 24, 23, 17), (24, 25, 27, 23), (68, 70, 26, 25), (64, 68, 25, 24), (67, 26, 70), (25, 26, 28, 27), (67, 28, 26), (37, 38, 32, 31), (33, 53, 52, 34), (40, 38, 30, 34), (39, 33, 29, 37), (58, 53, 33, 39), (59, 40, 34, 52), (29, 33, 34, 30), (51, 36, 40, 59), (35, 39, 37, 31), (36, 32, 38, 40), (29, 30, 38, 37), (35, 41, 42, 39), (39, 42, 65, 58), (42, 44, 72, 65), (43, 45, 46, 44), (41, 43, 44, 42), (67, 46, 45), (44, 46, 73, 72), (67, 73, 46), (60, 49, 50, 61), (54, 55, 52, 53), (63, 55, 48, 61), (62, 60, 47, 54), (58, 62, 54, 53), (59, 52, 55, 63), (47, 48, 55, 54), (51, 59, 63, 57), (56, 49, 60, 62), (57, 63, 61, 50), (47, 60, 61, 48), (56, 62, 66, 64), (62, 58, 65, 66), (66, 65, 72, 69), (68, 69, 71, 70), (64, 66, 69, 68), (67, 70, 71), (69, 72, 73, 71), (67, 71, 73)])
_uv = me_cube_002.uv_layers.new(name='UVMap')
_uv.uv.foreach_set('vector', [0.0, 0.0, 0.0, 0.0, 0.0, 0.0, 0.0, 0.0, 0.0, 0.0, 0.0, 0.0, 0.0, 0.0, 0.0, 0.0, 0.0, 0.0, 0.0, 0.0, 0.0, 0.0, 0.0, 0.0, 0.0, 0.0, 0.0, 0.0, 0.0, 0.0, 0.0, 0.0, 0.0, 0.0, 0.0, 0.0, 0.0, 0.0, 0.0, 0.0, 0.0, 0.0, 0.0, 0.0, 0.0, 0.0, 0.0, 0.0, 0.0, 0.0, 0.0, 0.0, 0.0, 0.0, 0.0, 0.0, 0.0, 0.0, 0.0, 0.0, 0.0, 0.0, 0.0, 0.0, 0.0, 0.0, 0.0, 0.0, 0.0, 0.0, 0.0, 0.0, 0.0, 0.0, 0.0, 0.0, 0.0, 0.0, 0.0, 0.0, 0.0, 0.0, 0.0, 0.0, 0.0, 0.0, 0.0, 0.0, 0.0, 0.0, 0.0, 0.0, 0.0, 0.0, 0.0, 0.0, 0.0, 0.0, 0.0, 0.0, 0.0, 0.0, 0.0, 0.0, 0.0, 0.0, 0.0, 0.0, 0.0, 0.0, 0.0, 0.0, 0.0, 0.0, 0.0, 0.0, 0.0, 0.0, 0.0, 0.0, 0.0, 0.0, 0.0, 0.0, 0.0, 0.0, 0.0, 0.0, 0.0, 0.0, 0.0, 0.0, 0.0, 0.0, 0.0, 0.0, 0.0, 0.0, 0.0, 0.0, 0.0, 0.0, 0.0, 0.0, 0.0, 0.0, 0.0, 0.0, 0.0, 0.0, 0.0, 0.0, 0.0, 0.0, 0.0, 0.0, 0.0, 0.0, 0.0, 0.0, 0.0, 0.0, 0.0, 0.0, 0.0, 0.0, 0.0, 0.0, 0.0, 0.0, 0.0, 0.0, 0.0, 0.0, 0.0, 0.0, 0.0, 0.0, 0.0, 0.0, 0.0, 0.0, 0.0, 0.0, 0.0, 0.0, 0.0, 0.0, 0.0, 0.0, 0.0, 0.0, 0.0, 0.0, 0.0, 0.0, 0.0, 0.0, 0.0, 0.0, 0.0, 0.0, 0.0, 0.0, 0.0, 0.0, 0.0, 0.0, 0.0, 0.0, 0.0, 0.0, 0.0, 0.0, 0.0, 0.0, 0.0, 0.0, 0.0, 0.0, 0.0, 0.0, 0.0, 0.0, 0.0, 0.0, 0.0, 0.0, 0.0, 0.0, 0.0, 0.0, 0.0, 0.0, 0.0, 0.0, 0.0, 0.0, 0.0, 0.0, 0.0, 0.0, 0.0, 0.0, 0.0, 0.0, 0.0, 0.0, 0.0, 0.0, 0.0, 0.0, 0.0, 0.0, 0.0, 0.0, 0.0, 0.0, 0.0, 0.0, 0.0, 0.0, 0.0, 0.0, 0.0, 0.0, 0.0, 0.0, 0.0, 0.0, 0.0, 0.0, 0.0, 0.0, 0.0, 0.0, 0.0, 0.0, 0.0, 0.0, 0.0, 0.0, 0.0, 0.0, 0.0, 0.0, 0.0, 0.0, 0.0, 0.0, 0.0, 0.0, 0.0, 0.0, 0.0, 0.0, 0.0, 0.0, 0.0, 0.0, 0.0, 0.0, 0.0, 0.0, 0.0, 0.0, 0.0, 0.0, 0.0, 0.0, 0.0, 0.0, 0.0, 0.0, 0.0, 0.0, 0.0, 0.0, 0.0, 0.0, 0.0, 0.0, 0.0, 0.0, 0.0, 0.0, 0.0, 0.0, 0.0, 0.0, 0.0, 0.0, 0.0, 0.0, 0.0, 0.0, 0.0, 0.0, 0.0, 0.0, 0.0, 0.0, 0.0, 0.0, 0.0, 0.0, 0.0, 0.0, 0.0, 0.0, 0.0, 0.0, 0.0, 0.0, 0.0, 0.0, 0.0, 0.0, 0.0, 0.0, 0.0, 0.0, 0.0, 0.0, 0.0, 0.0, 0.0, 0.0, 0.0, 0.0, 0.0, 0.0, 0.0, 0.0, 0.0, 0.0, 0.0, 0.0, 0.0, 0.0, 0.0, 0.0, 0.0, 0.0, 0.0, 0.0, 0.0, 0.0, 0.0, 0.0, 0.0, 0.0, 0.0, 0.0, 0.0, 0.0, 0.0, 0.0, 0.0, 0.0, 0.0, 0.0, 0.0, 0.0, 0.0, 0.0, 0.0, 0.0, 0.0, 0.0, 0.0, 0.0, 0.0, 0.0, 0.0, 0.0, 0.0, 0.0, 0.0, 0.0, 0.0, 0.0, 0.0, 0.0, 0.0, 0.0, 0.0, 0.0, 0.0, 0.0, 0.0, 0.0, 0.0, 0.0, 0.0, 0.0, 0.0, 0.0, 0.0, 0.0, 0.0, 0.0, 0.0, 0.0, 0.0, 0.0, 0.0, 0.0, 0.0, 0.0, 0.0, 0.0, 0.0, 0.0, 0.0, 0.0, 0.0, 0.0, 0.0, 0.0, 0.0, 0.0, 0.0, 0.0, 0.0, 0.0, 0.0, 0.0, 0.0, 0.0, 0.0, 0.0, 0.0, 0.0, 0.0, 0.0, 0.0, 0.0, 0.0, 0.0, 0.0, 0.0, 0.0, 0.0, 0.0, 0.0, 0.0, 0.0, 0.0, 0.0, 0.0, 0.0, 0.0, 0.0, 0.0, 0.0, 0.0, 0.0, 0.0, 0.0, 0.0, 0.0, 0.0, 0.0, 0.0, 0.0, 0.0, 0.0, 0.0, 0.0, 0.0, 0.0, 0.0, 0.0, 0.0, 0.0, 0.0, 0.0, 0.0, 0.0, 0.0, 0.0, 0.0, 0.0, 0.0, 0.0, 0.0, 0.0, 0.0, 0.0, 0.0, 0.0, 0.0, 0.0, 0.0, 0.0, 0.0, 0.0, 0.0, 0.0, 0.0, 0.0, 0.0, 0.0, 0.0, 0.0, 0.0, 0.0, 0.0, 0.0, 0.0, 0.0, 0.0, 0.0, 0.0, 0.0, 0.0, 0.0, 0.0, 0.0, 0.0, 0.0, 0.0, 0.0, 0.0, 0.0, 0.0, 0.0, 0.0, 0.0, 0.0, 0.0, 0.0, 0.0, 0.0, 0.0, 0.0, 0.0, 0.0, 0.0, 0.0, 0.0, 0.0, 0.0, 0.0, 0.0, 0.0, 0.0, 0.0, 0.0, 0.0, 0.0])
me_cube_002.materials.append(mat_green)
me_cube_002.use_remesh_preserve_volume = False
me_cube_002.use_remesh_preserve_attributes = False
me_cube_002.use_mirror_vertex_groups = False
me_cube_002.update()
me_cube_006 = bpy.data.meshes.new('Cube.006')
me_cube_006.from_pydata([(0.002, -0.01, -5.821e-11), (-0.002, -0.01, -5.821e-11), (-0.01, 0.002, -5.821e-11), (-0.002, 0.002, -5.821e-11), (-0.01, -0.002, -5.821e-11), (0.002, -0.002, -5.821e-11), (-0.001516, 0.003, -5.821e-11), (-0.004, -0.002, -5.821e-11), (-0.01, 0.003, -5.821e-11), (-0.002, -0.004, -5.821e-11), (0.003, -0.01, -5.821e-11), (0.003, -0.001607, -5.821e-11), (-0.003, -0.01, -5.821e-11), (-0.003, -0.004635, -5.821e-11), (-0.01, -0.003, -5.821e-11), (-0.004605, -0.003, -5.821e-11), (0.002, -0.01, 0.0015), (-0.002, -0.01, 0.0015), (-0.01, 0.002, 0.0015), (-0.002, 0.002, 0.0015), (-0.01, -0.002, 0.0015), (0.002, -0.002, 0.0015), (-0.001516, 0.003, 0.0015), (-0.004, -0.002, 0.0015), (-0.01, 0.003, 0.0015), (-0.002, -0.004, 0.0015), (0.003, -0.01, 0.0015), (0.003, -0.001607, 0.0015), (-0.003, -0.01, 0.0015), (-0.003, -0.004635, 0.0015), (-0.01, -0.003, 0.0015), (-0.004605, -0.003, 0.0015), (-0.002, 0.002, 0.002), (-0.001516, 0.003, 0.002), (-0.01, 0.003, 0.002), (-0.01, 0.002, 0.002), (-0.002, -0.004, 0.002), (-0.002, -0.01, 0.002), (-0.01, -0.002, 0.002), (-0.004, -0.002, 0.002), (0.002, -0.002, 0.002), (0.002, -0.01, 0.002), (0.003, -0.001607, 0.002), (0.003, -0.01, 0.002), (-0.003, -0.004635, 0.002), (-0.003, -0.01, 0.002), (-0.01, -0.003, 0.002), (-0.004605, -0.003, 0.002)], [], [(3, 7, 4, 2), (5, 0, 1, 9), (2, 8, 6, 3), (3, 5, 9, 7), (5, 11, 10, 0), (1, 12, 13, 9), (7, 15, 14, 4), (3, 6, 11, 5), (7, 9, 13, 15), (19, 18, 20, 23), (21, 25, 17, 16), (28, 17, 37, 45), (19, 23, 25, 21), (21, 16, 41, 40), (24, 18, 35, 34), (23, 20, 38, 39), (29, 28, 45, 44), (31, 29, 44, 47), (13, 12, 28, 29), (15, 13, 29, 31), (10, 11, 27, 26), (4, 14, 30, 20), (2, 4, 20, 18), (1, 0, 16, 17), (0, 10, 26, 16), (6, 8, 24, 22), (12, 1, 17, 28), (11, 6, 22, 27), (8, 2, 18, 24), (14, 15, 31, 30), (35, 32, 33, 34), (40, 41, 43, 42), (37, 36, 44, 45), (39, 38, 46, 47), (32, 40, 42, 33), (39, 47, 44, 36), (25, 23, 39, 36), (22, 24, 34, 33), (30, 31, 47, 46), (19, 21, 40, 32), (17, 25, 36, 37), (20, 30, 46, 38), (26, 27, 42, 43), (18, 19, 32, 35), (16, 26, 43, 41), (27, 22, 33, 42)])
me_cube_006.polygons.foreach_set('material_index', [0, 0, 0, 0, 0, 0, 0, 0, 0, 1, 1, 0, 1, 0, 0, 0, 0, 0, 0, 0, 0, 0, 1, 1, 0, 0, 0, 0, 0, 0, 0, 0, 0, 0, 0, 0, 0, 0, 0, 0, 0, 0, 0, 0, 0, 0])
_uv = me_cube_006.uv_layers.new(name='UVMap')
_uv.uv.foreach_set('vector', [0.06341, 0.9375, 0.06341, 0.9375, 0.06341, 0.9375, 0.06341, 0.9375, 0.06341, 0.9375, 0.06341, 0.9375, 0.06341, 0.9375, 0.06341, 0.9375, 0.06341, 0.9375, 0.06341, 0.9375, 0.06341, 0.9375, 0.06341, 0.9375, 0.06341, 0.9375, 0.06341, 0.9375, 0.06341, 0.9375, 0.06341, 0.9375, 0.06341, 0.9375, 0.06341, 0.9375, 0.06341, 0.9375, 0.06341, 0.9375, 0.06341, 0.9375, 0.06341, 0.9375, 0.06341, 0.9375, 0.06341, 0.9375, 0.06341, 0.9375, 0.06341, 0.9375, 0.06341, 0.9375, 0.06341, 0.9375, 0.06341, 0.9375, 0.06341, 0.9375, 0.06341, 0.9375, 0.06341, 0.9375, 0.06341, 0.9375, 0.06341, 0.9375, 0.06341, 0.9375, 0.06341, 0.9375, 0.9999, 0.3334, 0.9999, 0.9999, 0.6666, 0.9999, 0.6666, 0.5, 0.6666, 0.0001001, 0.5, 0.3334, 9.998e-05, 0.3334, 0.0001001, 9.998e-05, 0.06341, 0.9375, 0.06341, 0.9375, 0.06341, 0.9375, 0.06341, 0.9375, 0.9999, 0.3334, 0.6666, 0.5, 0.5, 0.3334, 0.6666, 0.0001001, 0.06341, 0.9375, 0.06341, 0.9375, 0.06341, 0.9375, 0.06341, 0.9375, 0.06341, 0.9375, 0.06341, 0.9375, 0.06341, 0.9375, 0.06341, 0.9375, 0.06341, 0.9375, 0.06341, 0.9375, 0.06341, 0.9375, 0.06341, 0.9375, 0.06341, 0.9375, 0.06341, 0.9375, 0.06341, 0.9375, 0.06341, 0.9375, 0.06341, 0.9375, 0.06341, 0.9375, 0.06341, 0.9375, 0.06341, 0.9375, 0.06341, 0.9375, 0.06341, 0.9375, 0.06341, 0.9375, 0.06341, 0.9375, 0.06341, 0.9375, 0.06341, 0.9375, 0.06341, 0.9375, 0.06341, 0.9375, 0.06341, 0.9375, 0.06341, 0.9375, 0.06341, 0.9375, 0.06341, 0.9375, 0.06341, 0.9375, 0.06341, 0.9375, 0.06341, 0.9375, 0.06341, 0.9375, 0.06341, 0.9375, 0.06341, 0.9375, 0.06341, 0.9375, 0.06341, 0.9375, 0.06341, 0.9375, 0.06341, 0.9375, 0.06341, 0.9375, 0.06341, 0.9375, 0.06341, 0.9375, 0.06341, 0.9375, 0.06341, 0.9375, 0.06341, 0.9375, 0.06341, 0.9375, 0.06341, 0.9375, 0.06341, 0.9375, 0.06341, 0.9375, 0.06341, 0.9375, 0.06341, 0.9375, 0.06341, 0.9375, 0.06341, 0.9375, 0.06341, 0.9375, 0.06341, 0.9375, 0.06341, 0.9375, 0.06341, 0.9375, 0.06341, 0.9375, 0.06341, 0.9375, 0.06341, 0.9375, 0.06341, 0.9375, 0.06341, 0.9375, 0.06341, 0.9375, 0.06341, 0.9375, 0.06341, 0.9375, 0.06341, 0.9375, 0.06341, 0.9375, 0.06341, 0.9375, 0.06341, 0.9375, 0.06341, 0.9375, 0.06341, 0.9375, 0.06341, 0.9375, 0.06341, 0.9375, 0.06341, 0.9375, 0.06341, 0.9375, 0.06341, 0.9375, 0.06341, 0.9375, 0.06341, 0.9375, 0.06341, 0.9375, 0.06341, 0.9375, 0.06341, 0.9375, 0.06341, 0.9375, 0.06341, 0.9375, 0.06341, 0.9375, 0.06341, 0.9375, 0.06341, 0.9375, 0.06341, 0.9375, 0.06341, 0.9375, 0.06341, 0.9375, 0.06341, 0.9375, 0.06341, 0.9375, 0.06341, 0.9375, 0.06341, 0.9375, 0.06341, 0.9375, 0.06341, 0.9375, 0.06341, 0.9375, 0.06341, 0.9375, 0.06341, 0.9375, 0.06341, 0.9375, 0.06341, 0.9375, 0.06341, 0.9375, 0.06341, 0.9375, 0.06341, 0.9375, 0.06341, 0.9375, 0.06341, 0.9375, 0.06341, 0.9375, 0.06341, 0.9375, 0.06341, 0.9375, 0.06341, 0.9375, 0.06341, 0.9375, 0.06341, 0.9375, 0.06341, 0.9375, 0.06341, 0.9375, 0.06341, 0.9375, 0.06341, 0.9375, 0.06341, 0.9375, 0.06341, 0.9375, 0.06341, 0.9375, 0.06341, 0.9375, 0.06341, 0.9375, 0.06341, 0.9375, 0.06341, 0.9375, 0.06341, 0.9375, 0.06341, 0.9375, 0.06341, 0.9375, 0.06341, 0.9375, 0.06341, 0.9375, 0.06341, 0.9375, 0.06341, 0.9375])
me_cube_006.materials.append(mat_pavement)
me_cube_006.materials.append(mat_asphalt_turn)
me_cube_006.use_remesh_fix_poles = True
me_cube_006.use_remesh_preserve_attributes = False
me_cube_006.use_mirror_vertex_groups = False
me_cube_006.update()
me_cube_004 = bpy.data.meshes.new('Cube.004')
me_cube_004.from_pydata([(-0.01, 0.002, -5.821e-11), (0.00997, 0.002, 0.0), (-0.01, -0.002, -5.821e-11), (0.00997, 0.003, 0.0), (0.00997, -0.002, 0.0), (-0.01, 0.003, -5.821e-11), (-0.01, -0.003, -5.821e-11), (0.00997, -0.003, 0.0), (-0.01, 0.002, 0.0015), (0.00997, 0.002, 0.0015), (-0.01, -0.002, 0.0015), (0.00997, 0.003, 0.0015), (0.00997, -0.002, 0.0015), (-0.01, 0.003, 0.0015), (-0.01, -0.003, 0.0015), (0.00997, -0.003, 0.0015), (0.00997, 0.002, 0.002), (0.00997, 0.003, 0.002), (-0.01, 0.003, 0.002), (-0.01, 0.002, 0.002), (-0.01, -0.002, 0.002), (0.00997, -0.002, 0.002), (-0.01, -0.003, 0.002), (0.00997, -0.003, 0.002)], [], [(1, 4, 2, 0), (0, 5, 3, 1), (4, 7, 6, 2), (9, 8, 10, 12), (13, 8, 19, 18), (12, 10, 20, 21), (2, 6, 14, 10), (0, 2, 10, 8), (3, 5, 13, 11), (5, 0, 8, 13), (6, 7, 15, 14), (19, 16, 17, 18), (21, 20, 22, 23), (11, 13, 18, 17), (14, 15, 23, 22), (10, 14, 22, 20), (8, 9, 16, 19), (4, 1, 9, 12), (15, 12, 21, 23), (4, 12, 15, 7), (1, 3, 11, 9), (16, 9, 11, 17)])
me_cube_004.polygons.foreach_set('material_index', [0, 0, 0, 1, 0, 0, 0, 1, 0, 0, 0, 0, 0, 0, 0, 0, 0, 1, 0, 0, 0, 0])
_uv = me_cube_004.uv_layers.new(name='UVMap')
_uv.uv.foreach_set('vector', [0.06341, 0.9375, 0.06341, 0.9375, 0.06341, 0.9375, 0.06341, 0.9375, 0.06341, 0.9375, 0.06341, 0.9375, 0.06341, 0.9375, 0.06341, 0.9375, 0.06341, 0.9375, 0.06341, 0.9375, 0.06341, 0.9375, 0.06341, 0.9375, 4.475e-05, 4.552e-05, 1.0, 4.475e-05, 1.0, 0.3341, 4.494e-05, 0.3341, 0.06341, 0.9375, 0.06341, 0.9375, 0.06341, 0.9375, 0.06341, 0.9375, 0.06341, 0.9375, 0.06341, 0.9375, 0.06341, 0.9375, 0.06341, 0.9375, 0.06341, 0.9375, 0.06341, 0.9375, 0.06341, 0.9375, 0.06341, 0.9375, 4.173e-05, 4.173e-05, 0.1742, 4.173e-05, 0.1742, 0.06534, 4.173e-05, 0.06534, 0.06341, 0.9375, 0.06341, 0.9375, 0.06341, 0.9375, 0.06341, 0.9375, 0.06341, 0.9375, 0.06341, 0.9375, 0.06341, 0.9375, 0.06341, 0.9375, 0.06341, 0.9375, 0.06341, 0.9375, 0.06341, 0.9375, 0.06341, 0.9375, 0.06341, 0.9375, 0.06341, 0.9375, 0.06341, 0.9375, 0.06341, 0.9375, 0.06341, 0.9375, 0.06341, 0.9375, 0.06341, 0.9375, 0.06341, 0.9375, 0.06341, 0.9375, 0.06341, 0.9375, 0.06341, 0.9375, 0.06341, 0.9375, 0.06341, 0.9375, 0.06341, 0.9375, 0.06341, 0.9375, 0.06341, 0.9375, 0.06341, 0.9375, 0.06341, 0.9375, 0.06341, 0.9375, 0.06341, 0.9375, 0.06341, 0.9375, 0.06341, 0.9375, 0.06341, 0.9375, 0.06341, 0.9375, 0.1742, 1.0, 4.229e-05, 1.0, 4.225e-05, 0.9347, 0.1742, 0.9347, 0.06341, 0.9375, 0.06341, 0.9375, 0.06341, 0.9375, 0.06341, 0.9375, 0.06341, 0.9375, 0.6666, 0.5, 0.06341, 0.9375, 0.06341, 0.9375, 0.06341, 0.9375, 0.06341, 0.9375, 0.06341, 0.9375, 0.9999, 0.3334, 0.06341, 0.9375, 0.06341, 0.9375, 0.06341, 0.9375, 0.06341, 0.9375])
me_cube_004.materials.append(mat_pavement)
me_cube_004.materials.append(mat_asphalt_straight)
me_cube_004.use_remesh_fix_poles = True
me_cube_004.use_remesh_preserve_attributes = False
me_cube_004.use_mirror_vertex_groups = False
me_cube_004.update()
me_cube_005 = bpy.data.meshes.new('Cube.005')
me_cube_005.from_pydata([(-0.01, 0.002, -5.821e-11), (0.002, 0.002, 0.0), (-0.01, -0.002, -5.821e-11), (0.003, 0.003, 0.0), (0.002, -0.002, 0.0), (-0.01, 0.003, -5.821e-11), (-0.01, -0.003, -5.821e-11), (0.003, -0.003, 0.0), (-0.01, 0.002, 0.0015), (0.002, 0.002, 0.0015), (-0.01, -0.002, 0.0015), (0.003, 0.003, 0.0015), (0.002, -0.002, 0.0015), (-0.01, 0.003, 0.0015), (-0.01, -0.003, 0.0015), (0.003, -0.003, 0.0015), (0.002, 0.002, 0.002), (0.003, 0.003, 0.002), (-0.01, 0.003, 0.002), (-0.01, 0.002, 0.002), (-0.01, -0.002, 0.002), (0.002, -0.002, 0.002), (-0.01, -0.003, 0.002), (0.003, -0.003, 0.002), (0.002, 0.002, 0.0015), (0.002, -0.002, 0.0015), (0.002, 0.002, 0.002), (0.002, -0.002, 0.002), (-2.561e-09, 0.003, 0.0), (-2.561e-09, 0.002, 0.0), (-2.561e-09, -0.002, 0.0), (-2.561e-09, -0.003, 0.0), (-2.561e-09, 0.003, 0.0015), (-2.561e-09, 0.002, 0.0015), (-2.561e-09, -0.002, 0.0015), (-2.561e-09, -0.003, 0.0015), (-2.561e-09, 0.003, 0.002), (-2.561e-09, 0.002, 0.002), (-2.561e-09, -0.002, 0.002), (-2.561e-09, -0.003, 0.002)], [], [(29, 30, 2, 0), (29, 28, 3, 1), (30, 31, 6, 2), (33, 8, 10, 34), (13, 8, 19, 18), (34, 10, 20, 38), (2, 6, 14, 10), (0, 2, 10, 8), (28, 5, 13, 32), (5, 0, 8, 13), (31, 7, 15, 35), (37, 16, 17, 36), (38, 20, 22, 39), (21, 16, 26, 27), (32, 13, 18, 36), (35, 15, 23, 39), (10, 14, 22, 20), (33, 9, 16, 37), (24, 25, 27, 26), (9, 12, 25, 24), (12, 21, 27, 25), (16, 9, 24, 26), (16, 21, 23, 17), (15, 11, 17, 23), (7, 3, 11, 15), (1, 3, 7, 4), (8, 33, 37, 19), (14, 35, 39, 22), (11, 32, 36, 17), (21, 38, 39, 23), (19, 37, 36, 18), (6, 31, 35, 14), (3, 28, 32, 11), (12, 34, 38, 21), (9, 33, 34, 12), (4, 7, 31, 30), (0, 5, 28, 29), (1, 4, 30, 29)])
me_cube_005.polygons.foreach_set('material_index', [0, 0, 0, 1, 0, 0, 0, 1, 0, 0, 0, 0, 0, 0, 0, 0, 0, 0, 0, 1, 0, 0, 0, 0, 0, 0, 0, 0, 0, 0, 0, 0, 0, 0, 1, 0, 0, 0])
_uv = me_cube_005.uv_layers.new(name='UVMap')
_uv.uv.foreach_set('vector', [0.06341, 0.9375, 0.06341, 0.9375, 0.06341, 0.9375, 0.06341, 0.9375, 0.06341, 0.9375, 0.06341, 0.9375, 0.06341, 0.9375, 0.06341, 0.9375, 0.06341, 0.9375, 0.06341, 0.9375, 0.06341, 0.9375, 0.06341, 0.9375, 0.9999, 0.3598, 0.9999, 0.9999, 0.6666, 0.9999, 0.6666, 0.4736, 0.06341, 0.9375, 0.06341, 0.9375, 0.06341, 0.9375, 0.06341, 0.9375, 0.06341, 0.9375, 0.06341, 0.9375, 0.06341, 0.9375, 0.06341, 0.9375, 0.06341, 0.9375, 0.06341, 0.9375, 0.06341, 0.9375, 0.06341, 0.9375, 0.06341, 0.9375, 0.06341, 0.9375, 0.06341, 0.9375, 0.06341, 0.9375, 0.06341, 0.9375, 0.06341, 0.9375, 0.06341, 0.9375, 0.06341, 0.9375, 0.06341, 0.9375, 0.06341, 0.9375, 0.06341, 0.9375, 0.06341, 0.9375, 0.06341, 0.9375, 0.06341, 0.9375, 0.06341, 0.9375, 0.06341, 0.9375, 0.06341, 0.9375, 0.06341, 0.9375, 0.06341, 0.9375, 0.06341, 0.9375, 0.06341, 0.9375, 0.06341, 0.9375, 0.06341, 0.9375, 0.06341, 0.9375, 0.0, 0.0, 0.0, 0.0, 0.0, 0.0, 0.0, 0.0, 0.06341, 0.9375, 0.06341, 0.9375, 0.06341, 0.9375, 0.06341, 0.9375, 0.06341, 0.9375, 0.06341, 0.9375, 0.06341, 0.9375, 0.06341, 0.9375, 0.06341, 0.9375, 0.06341, 0.9375, 0.06341, 0.9375, 0.06341, 0.9375, 0.06341, 0.9375, 0.06341, 0.9375, 0.06341, 0.9375, 0.06341, 0.9375, 0.06341, 0.9375, 0.06341, 0.9375, 0.06341, 0.9375, 0.06341, 0.9375, 0.9999, 0.3334, 0.6666, 0.5, 0.6666, 0.5, 0.9999, 0.3334, 0.06341, 0.9375, 0.06341, 0.9375, 0.06341, 0.9375, 0.06341, 0.9375, 0.06341, 0.9375, 0.06341, 0.9375, 0.06341, 0.9375, 0.06341, 0.9375, 0.0, 0.0, 0.0, 0.0, 0.06341, 0.9375, 0.06341, 0.9375, 0.06341, 0.9375, 0.06341, 0.9375, 0.06341, 0.9375, 0.06341, 0.9375, 0.06341, 0.9375, 0.06341, 0.9375, 0.06341, 0.9375, 0.06341, 0.9375, 0.06341, 0.9375, 0.06341, 0.9375, 0.06341, 0.9375, 0.06341, 0.9375, 0.06341, 0.9375, 0.06341, 0.9375, 0.06341, 0.9375, 0.06341, 0.9375, 0.06341, 0.9375, 0.06341, 0.9375, 0.06341, 0.9375, 0.06341, 0.9375, 0.06341, 0.9375, 0.06341, 0.9375, 0.06341, 0.9375, 0.06341, 0.9375, 0.06341, 0.9375, 0.06341, 0.9375, 0.06341, 0.9375, 0.06341, 0.9375, 0.06341, 0.9375, 0.06341, 0.9375, 0.06341, 0.9375, 0.06341, 0.9375, 0.06341, 0.9375, 0.06341, 0.9375, 0.06341, 0.9375, 0.06341, 0.9375, 0.06341, 0.9375, 0.06341, 0.9375, 0.06341, 0.9375, 0.06341, 0.9375, 0.06341, 0.9375, 0.06341, 0.9375, 0.06341, 0.9375, 0.06341, 0.9375, 0.9999, 0.3334, 0.9999, 0.3598, 0.6666, 0.4736, 0.6666, 0.5, 0.06341, 0.9375, 0.06341, 0.9375, 0.06341, 0.9375, 0.06341, 0.9375, 0.06341, 0.9375, 0.06341, 0.9375, 0.06341, 0.9375, 0.06341, 0.9375, 0.06341, 0.9375, 0.06341, 0.9375, 0.06341, 0.9375, 0.06341, 0.9375])
me_cube_005.materials.append(mat_pavement)
me_cube_005.materials.append(mat_asphalt_turn)
me_cube_005.use_remesh_fix_poles = True
me_cube_005.use_remesh_preserve_attributes = False
me_cube_005.use_mirror_vertex_groups = False
me_cube_005.update()
me_cube_003 = bpy.data.meshes.new('Cube.003')
me_cube_003.from_pydata([(0.002, -0.01, -1.164e-10), (-0.002, -0.01, -1.164e-10), (-0.01, 0.002, -1.164e-10), (0.004, 0.002, -1.164e-10), (-0.01, -0.002, -1.164e-10), (0.002, 0.002, 0.0015), (-0.004, -0.002, -1.164e-10), (-0.01, 0.003, -1.164e-10), (0.002, 0.003, 0.0015), (0.003, -0.01, -1.164e-10), (-0.003, -0.01, -1.164e-10), (0.004, 0.003, -1.164e-10), (-0.01, -0.003, -1.164e-10), (-0.004605, -0.003, -1.164e-10), (0.002, -0.01, 0.0015), (-0.002, -0.01, 0.0015), (-0.01, 0.002, 0.0015), (0.002, 0.002, 0.002), (-0.01, -0.002, 0.0015), (0.002, 0.003, -1.164e-10), (-0.004, -0.002, 0.0015), (-0.01, 0.003, 0.0015), (-0.004, 0.003, -1.164e-10), (0.003, -0.01, 0.0015), (-0.003, -0.01, 0.0015), (-0.01, -0.003, 0.0015), (-0.004605, -0.003, 0.0015), (0.004, 0.002, 0.002), (0.002, 0.002, -1.164e-10), (-0.01, 0.003, 0.002), (-0.01, 0.002, 0.002), (-0.002, 0.003, 0.002), (-0.002, -0.01, 0.002), (-0.01, -0.002, 0.002), (-0.004, -0.002, 0.002), (0.002, -0.01, 0.002), (-0.002, 0.002, 0.002), (0.003, -0.01, 0.002), (-0.004, 0.002, -1.164e-10), (-0.003, -0.01, 0.002), (-0.01, -0.003, 0.002), (-0.004605, -0.003, 0.002), (-0.002, -0.004004, -1.164e-10), (0.002, -0.004004, -1.164e-10), (0.003, -0.004634, -1.164e-10), (-0.003, -0.004634, -1.164e-10), (-0.002, -0.004004, 0.0015), (0.002, -0.004004, 0.0015), (-0.003, -0.004634, 0.0015), (-0.002, -0.004004, 0.002), (0.002, -0.004004, 0.002), (-0.003, -0.004634, 0.002), (0.003, -0.00464, 0.002), (0.003, -0.004636, 0.001499), (0.01, 0.002, -1.164e-10), (0.01, 0.003, -1.164e-10), (0.01, 0.002, 0.0015), (0.01, 0.003, 0.0015), (0.01, 0.002, 0.002), (0.01, 0.003, 0.002), (0.01, -0.002, -1.164e-10), (0.01, -0.002, 0.0015), (0.01, -0.003, -1.164e-10), (0.01, -0.003, 0.0015), (0.01, -0.002, 0.002), (0.01, -0.003, 0.002), (0.004, -0.002, -1.164e-10), (0.004, -0.002, 0.0015), (0.00468, -0.003, -1.164e-10), (0.00468, -0.003, 0.0015), (0.004, -0.002, 0.002), (0.00468, -0.003, 0.002), (-0.004, 0.003, 0.0015), (0.004, 0.003, 0.0015), (-0.004, 0.002, 0.0015), (-0.002, 0.002, 0.0015), (0.004, 0.002, 0.0015), (-0.002, 0.003, 0.0015), (-0.004, 0.002, 0.002), (-0.002, 0.002, -1.164e-10), (-0.002, 0.003, -1.164e-10), (-0.004, 0.003, 0.002), (0.004, 0.003, 0.002), (0.002, 0.003, 0.002), (0.002, 0.002, 0.0015), (0.002, -0.01, 0.0015), (-0.002, -0.01, 0.0015), (-0.01, 0.002, 0.0015), (-0.01, -0.002, 0.0015), (-0.004, -0.002, 0.0015), (-0.002, -0.004004, 0.0015), (0.002, -0.004004, 0.0015), (0.01, 0.002, 0.0015), (0.01, -0.002, 0.0015), (0.004, -0.002, 0.0015), (-0.004, 0.002, 0.0015), (-0.002, 0.002, 0.0015), (0.004, 0.002, 0.0015)], [], [(38, 6, 4, 2), (43, 0, 1, 42), (2, 7, 22, 38), (43, 44, 9, 0), (6, 13, 12, 4), (6, 42, 45, 13), (24, 15, 32, 39), (47, 14, 35, 50), (21, 16, 30, 29), (20, 18, 33, 34), (48, 24, 39, 51), (26, 48, 51, 41), (45, 10, 24, 48), (13, 45, 48, 26), (4, 12, 25, 18), (2, 4, 18, 16), (1, 0, 14, 15), (0, 9, 23, 14), (22, 7, 21, 72), (10, 1, 15, 24), (7, 2, 16, 21), (12, 13, 26, 25), (30, 78, 81, 29), (50, 35, 37, 52), (34, 33, 40, 41), (34, 41, 51, 49), (46, 20, 34, 49), (72, 21, 29, 81), (25, 26, 41, 40), (18, 25, 40, 33), (16, 74, 78, 30), (14, 23, 37, 35), (23, 53, 52, 37), (15, 46, 49, 32), (32, 49, 51, 39), (9, 44, 53, 23), (1, 10, 45, 42), (43, 66, 68, 44), (68, 69, 53, 44), (69, 71, 52, 53), (50, 70, 67, 47), (11, 73, 57, 55), (3, 11, 55, 54), (27, 76, 56, 58), (82, 27, 58, 59), (73, 82, 59, 57), (58, 56, 57, 59), (54, 55, 57, 56), (54, 56, 61, 60), (61, 67, 70, 64), (52, 71, 70, 50), (62, 68, 66, 60), (63, 69, 68, 62), (65, 71, 69, 63), (64, 70, 71, 65), (65, 63, 61, 64), (61, 56, 63), (60, 61, 63, 62), (22, 72, 77, 80), (78, 74, 75, 36), (72, 81, 31, 77), (81, 78, 36, 31), (38, 22, 80, 79), (82, 73, 8, 83), (73, 11, 19, 8), (27, 82, 83, 17), (76, 27, 17, 5), (11, 3, 28, 19), (8, 77, 31, 83), (19, 80, 77, 8), (19, 28, 79, 80), (83, 31, 36, 17), (5, 17, 36, 75), (79, 42, 6, 38), (42, 79, 28, 43), (43, 28, 3, 66), (54, 60, 66, 3), (95, 87, 88, 89), (91, 90, 86, 85), (97, 94, 93, 92), (89, 90, 96, 95), (94, 97, 84, 91), (90, 91, 84, 96)])
me_cube_003.polygons.foreach_set('material_index', [0, 0, 0, 0, 0, 0, 0, 0, 0, 0, 0, 0, 0, 0, 0, 1, 1, 0, 0, 0, 0, 0, 0, 0, 0, 0, 0, 0, 0, 0, 0, 0, 0, 0, 0, 0, 0, 0, 0, 0, 0, 0, 0, 0, 0, 0, 0, 0, 1, 0, 0, 0, 0, 0, 0, 0, 0, 0, 0, 0, 0, 0, 0, 0, 0, 0, 0, 0, 0, 0, 0, 0, 0, 0, 0, 0, 0, 1, 1, 1, 1, 1, 1])
_uv = me_cube_003.uv_layers.new(name='UVMap')
_uv.uv.foreach_set('vector', [0.06341, 0.9375, 0.06341, 0.9375, 0.06341, 0.9375, 0.06341, 0.9375, 0.06341, 0.9375, 0.06341, 0.9375, 0.06341, 0.9375, 0.06341, 0.9375, 0.06341, 0.9375, 0.06341, 0.9375, 0.06341, 0.9375, 0.06341, 0.9375, 0.06341, 0.9375, 0.06341, 0.9375, 0.06341, 0.9375, 0.06341, 0.9375, 0.06341, 0.9375, 0.06341, 0.9375, 0.06341, 0.9375, 0.06341, 0.9375, 0.06341, 0.9375, 0.06341, 0.9375, 0.06341, 0.9375, 0.06341, 0.9375, 0.06341, 0.9375, 0.06341, 0.9375, 0.06341, 0.9375, 0.06341, 0.9375, 0.06341, 0.9375, 0.06341, 0.9375, 0.06341, 0.9375, 0.06341, 0.9375, 0.06341, 0.9375, 0.06341, 0.9375, 0.06341, 0.9375, 0.06341, 0.9375, 0.06341, 0.9375, 0.06341, 0.9375, 0.06341, 0.9375, 0.06341, 0.9375, 0.06341, 0.9375, 0.06341, 0.9375, 0.06341, 0.9375, 0.06341, 0.9375, 0.06341, 0.9375, 0.06341, 0.9375, 0.06341, 0.9375, 0.06341, 0.9375, 0.06341, 0.9375, 0.06341, 0.9375, 0.06341, 0.9375, 0.06341, 0.9375, 0.06341, 0.9375, 0.06341, 0.9375, 0.06341, 0.9375, 0.06341, 0.9375, 0.06341, 0.9375, 0.06341, 0.9375, 0.06341, 0.9375, 0.06341, 0.9375, 0.06341, 0.9375, 0.06341, 0.9375, 0.06341, 0.9375, 0.06341, 0.9375, 0.06341, 0.9375, 0.06341, 0.9375, 0.06341, 0.9375, 0.06341, 0.9375, 0.06341, 0.9375, 0.06341, 0.9375, 0.06341, 0.9375, 0.06341, 0.9375, 0.06341, 0.9375, 0.06341, 0.9375, 0.06341, 0.9375, 0.06341, 0.9375, 0.06341, 0.9375, 0.06341, 0.9375, 0.06341, 0.9375, 0.06341, 0.9375, 0.06341, 0.9375, 0.06341, 0.9375, 0.06341, 0.9375, 0.06341, 0.9375, 0.06341, 0.9375, 0.06341, 0.9375, 0.06341, 0.9375, 0.06341, 0.9375, 0.06341, 0.9375, 0.06341, 0.9375, 0.06341, 0.9375, 0.06341, 0.9375, 0.06341, 0.9375, 0.06341, 0.9375, 0.06341, 0.9375, 0.06341, 0.9375, 0.06341, 0.9375, 0.06341, 0.9375, 0.06341, 0.9375, 0.06341, 0.9375, 0.06341, 0.9375, 0.06341, 0.9375, 0.06341, 0.9375, 0.06341, 0.9375, 0.06341, 0.9375, 0.06341, 0.9375, 0.06341, 0.9375, 0.06341, 0.9375, 0.06341, 0.9375, 0.06341, 0.9375, 0.06341, 0.9375, 0.06341, 0.9375, 0.06341, 0.9375, 0.06341, 0.9375, 0.06341, 0.9375, 0.06341, 0.9375, 0.06341, 0.9375, 0.06341, 0.9375, 0.06341, 0.9375, 0.06341, 0.9375, 0.06341, 0.9375, 0.06341, 0.9375, 0.06341, 0.9375, 0.06341, 0.9375, 0.06341, 0.9375, 0.06341, 0.9375, 0.06341, 0.9375, 0.06341, 0.9375, 0.06341, 0.9375, 0.06341, 0.9375, 0.06341, 0.9375, 0.06341, 0.9375, 0.06341, 0.9375, 0.06341, 0.9375, 0.06341, 0.9375, 0.06341, 0.9375, 0.06341, 0.9375, 0.06341, 0.9375, 0.06341, 0.9375, 0.06341, 0.9375, 0.06341, 0.9375, 0.06341, 0.9375, 0.06341, 0.9375, 0.06341, 0.9375, 0.06341, 0.9375, 0.06341, 0.9375, 0.06341, 0.9375, 0.06341, 0.9375, 0.06341, 0.9375, 0.0, 0.0, 0.0, 0.0, 0.06341, 0.9375, 0.0, 0.0, 0.0, 0.0, 0.06341, 0.9375, 0.06341, 0.9375, 0.0, 0.0, 0.0, 0.0, 0.06341, 0.9375, 0.06341, 0.9375, 0.06341, 0.9375, 0.0, 0.0, 0.0, 0.0, 0.06341, 0.9375, 0.06341, 0.9375, 0.06341, 0.9375, 0.06341, 0.9375, 0.06341, 0.9375, 0.06341, 0.9375, 0.06341, 0.9375, 0.06341, 0.9375, 0.06341, 0.9375, 0.06341, 0.9375, 0.06341, 0.9375, 0.06341, 0.9375, 0.06341, 0.9375, 0.06341, 0.9375, 0.06341, 0.9375, 0.06341, 0.9375, 0.06341, 0.9375, 0.06341, 0.9375, 0.06341, 0.9375, 0.06341, 0.9375, 0.06341, 0.9375, 0.06341, 0.9375, 0.06341, 0.9375, 0.06341, 0.9375, 0.06341, 0.9375, 0.06341, 0.9375, 0.06341, 0.9375, 0.06341, 0.9375, 0.06341, 0.9375, 0.06341, 0.9375, 0.06341, 0.9375, 0.06341, 0.9375, 0.06341, 0.9375, 0.0, 0.0, 0.0, 0.0, 0.0, 0.0, 0.0, 0.0, 0.06341, 0.9375, 0.0, 0.0, 0.0, 0.0, 0.06341, 0.9375, 0.0, 0.0, 0.0, 0.0, 0.0, 0.0, 0.0, 0.0, 0.0, 0.0, 0.0, 0.0, 0.0, 0.0, 0.0, 0.0, 0.0, 0.0, 0.0, 0.0, 0.0, 0.0, 0.0, 0.0, 0.0, 0.0, 0.0, 0.0, 0.0, 0.0, 0.0, 0.0, 0.0, 0.0, 0.0, 0.0, 0.0, 0.0, 0.0, 0.0, 0.0, 0.0, 0.06341, 0.9375, 0.0, 0.0, 0.0, 0.0, 0.0, 0.0, 0.0, 0.0, 0.0, 0.0, 0.06341, 0.9375, 0.06341, 0.9375, 0.06341, 0.9375, 0.06341, 0.9375, 0.06341, 0.9375, 0.06341, 0.9375, 0.06341, 0.9375, 0.06341, 0.9375, 0.06341, 0.9375, 0.06341, 0.9375, 0.06341, 0.9375, 0.06341, 0.9375, 0.06341, 0.9375, 0.06341, 0.9375, 0.06341, 0.9375, 0.06341, 0.9375, 0.06341, 0.9375, 0.06341, 0.9375, 0.06341, 0.9375, 0.06341, 0.9375, 0.06341, 0.9375, 0.06341, 0.9375, 0.06341, 0.9375, 0.06341, 0.9375, 0.06341, 0.9375, 0.06341, 0.9375, 0.06341, 0.9375, 0.06341, 0.9375, 0.06341, 0.9375, 0.06341, 0.9375, 0.06341, 0.9375, 0.06341, 0.9375, 0.06341, 0.9375, 0.06341, 0.9375, 0.06341, 0.9375, 0.06341, 0.9375, 0.06341, 0.9375, 0.06341, 0.9375, 0.06341, 0.9375, 0.06341, 0.9375, 0.06341, 0.9375, 0.06341, 0.9375, 0.06341, 0.9375, 0.06341, 0.9375, 0.06341, 0.9375, 0.06341, 0.9375, 0.06341, 0.9375, 0.06341, 0.9375, 0.06341, 0.9375, 0.06341, 0.9375, 0.06341, 0.9375, 0.06341, 0.9375, 0.06341, 0.9375, 0.06341, 0.9375, 0.06341, 0.9375, 0.06341, 0.9375, 0.06341, 0.9375, 0.06341, 0.9375, 0.06341, 0.9375, 0.06341, 0.9375, 0.06341, 0.9375, 0.06341, 0.9375, 0.06341, 0.9375, 0.06341, 0.9375, 0.06341, 0.9375, 0.06341, 0.9375, 0.06341, 0.9375, 0.06341, 0.9375, 0.06341, 0.9375, 0.06341, 0.9375, 0.06341, 0.9375, 0.0, 0.0, 0.06341, 0.9375, 0.06341, 0.9375, 0.0, 0.0, 0.06341, 0.9375, 0.3, 0.6, 7.749e-05, 0.6, 7.745e-05, 0.4, 0.3, 0.4, 0.6, 0.2998, 0.4, 0.2998, 0.4, 7.745e-05, 0.6, 7.745e-05, 0.7, 0.6, 0.7, 0.4, 0.9999, 0.4, 0.9999, 0.6, 0.3, 0.4, 0.4, 0.2998, 0.4, 0.6, 0.3, 0.6, 0.7, 0.4, 0.7, 0.6, 0.6, 0.6, 0.6, 0.2998, 0.4, 0.2998, 0.6, 0.2998, 0.6, 0.6, 0.4, 0.6])
me_cube_003.materials.append(mat_pavement)
me_cube_003.materials.append(mat_asphalt_cross_3)
me_cube_003.use_remesh_fix_poles = True
me_cube_003.use_remesh_preserve_attributes = False
me_cube_003.use_mirror_vertex_groups = False
me_cube_003.update()
me_cube_007 = bpy.data.meshes.new('Cube.007')
me_cube_007.from_pydata([(0.002, -0.01, -1.164e-10), (-0.002, -0.01, -1.164e-10), (-0.01, 0.002, -1.164e-10), (0.004, 0.002, -1.164e-10), (-0.01, -0.002, -1.164e-10), (0.002, 0.004089, 0.0015), (-0.004, -0.002, -1.164e-10), (-0.01, 0.003, -1.164e-10), (0.003012, 0.004756, 0.0015), (0.003, -0.01, -1.164e-10), (-0.003, -0.01, -1.164e-10), (0.004684, 0.003, -1.164e-10), (-0.01, -0.003, -1.164e-10), (-0.004605, -0.003, -1.164e-10), (0.002, -0.01, 0.0015), (-0.002, -0.01, 0.0015), (-0.01, 0.002, 0.0015), (0.002, 0.004089, 0.002), (-0.01, -0.002, 0.0015), (0.003012, 0.004756, -1.164e-10), (-0.004, -0.002, 0.0015), (-0.01, 0.003, 0.0015), (-0.004684, 0.003, -1.164e-10), (0.003, -0.01, 0.0015), (-0.003, -0.01, 0.0015), (-0.01, -0.003, 0.0015), (-0.004605, -0.003, 0.0015), (0.004, 0.002, 0.002), (0.002, 0.004089, -1.164e-10), (-0.01, 0.003, 0.002), (-0.01, 0.002, 0.002), (-0.003012, 0.004756, 0.002), (-0.002, -0.01, 0.002), (-0.01, -0.002, 0.002), (-0.004, -0.002, 0.002), (0.002, -0.01, 0.002), (-0.002, 0.004089, 0.002), (0.003, -0.01, 0.002), (-0.004, 0.002, -1.164e-10), (-0.003, -0.01, 0.002), (-0.01, -0.003, 0.002), (-0.004605, -0.003, 0.002), (-0.002, -0.004004, -1.164e-10), (0.002, -0.004004, -1.164e-10), (0.003, -0.004634, -1.164e-10), (-0.003, -0.004634, -1.164e-10), (-0.002, -0.004004, 0.0015), (0.002, -0.004004, 0.0015), (-0.003, -0.004634, 0.0015), (-0.002, -0.004004, 0.002), (0.002, -0.004004, 0.002), (-0.003, -0.004634, 0.002), (0.003, -0.00464, 0.002), (0.003, -0.004636, 0.001499), (0.01, 0.002, -1.164e-10), (0.01, 0.003, -1.164e-10), (0.01, 0.002, 0.0015), (0.01, 0.003, 0.0015), (0.01, 0.002, 0.002), (0.01, 0.003, 0.002), (0.01, -0.002, -1.164e-10), (0.01, -0.002, 0.0015), (0.01, -0.003, -1.164e-10), (0.01, -0.003, 0.0015), (0.01, -0.002, 0.002), (0.01, -0.003, 0.002), (0.004, -0.002, -1.164e-10), (0.004, -0.002, 0.0015), (0.00468, -0.003, -1.164e-10), (0.00468, -0.003, 0.0015), (0.004, -0.002, 0.002), (0.00468, -0.003, 0.002), (-0.004684, 0.003, 0.0015), (0.004684, 0.003, 0.0015), (-0.004, 0.002, 0.0015), (-0.002, 0.004089, 0.0015), (0.004, 0.002, 0.0015), (-0.003012, 0.004756, 0.0015), (-0.004, 0.002, 0.002), (-0.002, 0.004089, -1.164e-10), (-0.003012, 0.004756, -1.164e-10), (-0.004684, 0.003, 0.002), (0.004684, 0.003, 0.002), (0.003012, 0.004756, 0.002), (0.002, 0.004089, 0.0015), (0.002, -0.01, 0.0015), (-0.002, -0.01, 0.0015), (-0.01, 0.002, 0.0015), (-0.01, -0.002, 0.0015), (-0.004, -0.002, 0.0015), (-0.002, -0.004004, 0.0015), (0.002, -0.004004, 0.0015), (0.01, 0.002, 0.0015), (0.01, -0.002, 0.0015), (0.004, -0.002, 0.0015), (-0.004, 0.002, 0.0015), (-0.002, 0.004089, 0.0015), (0.004, 0.002, 0.0015), (0.002, 0.01, 0.0015), (0.003012, 0.01, 0.0015), (0.002, 0.01, 0.002), (0.003012, 0.01, -1.164e-10), (0.002, 0.01, -1.164e-10), (-0.003012, 0.01, 0.002), (-0.002, 0.01, 0.002), (-0.002, 0.01, 0.0015), (-0.003012, 0.01, 0.0015), (-0.002, 0.01, -1.164e-10), (-0.003012, 0.01, -1.164e-10), (0.003012, 0.01, 0.002), (0.002, 0.01, 0.0015), (-0.002, 0.01, 0.0015)], [], [(38, 6, 4, 2), (43, 0, 1, 42), (2, 7, 22, 38), (43, 44, 9, 0), (6, 13, 12, 4), (6, 42, 45, 13), (24, 15, 32, 39), (47, 14, 35, 50), (21, 16, 30, 29), (20, 18, 33, 34), (48, 24, 39, 51), (26, 48, 51, 41), (45, 10, 24, 48), (13, 45, 48, 26), (4, 12, 25, 18), (2, 4, 18, 16), (1, 0, 14, 15), (0, 9, 23, 14), (22, 7, 21, 72), (10, 1, 15, 24), (7, 2, 16, 21), (12, 13, 26, 25), (30, 78, 81, 29), (50, 35, 37, 52), (34, 33, 40, 41), (34, 41, 51, 49), (46, 20, 34, 49), (72, 21, 29, 81), (25, 26, 41, 40), (18, 25, 40, 33), (16, 74, 78, 30), (14, 23, 37, 35), (23, 53, 52, 37), (15, 46, 49, 32), (32, 49, 51, 39), (9, 44, 53, 23), (1, 10, 45, 42), (43, 66, 68, 44), (68, 69, 53, 44), (69, 71, 52, 53), (50, 70, 67, 47), (11, 73, 57, 55), (3, 11, 55, 54), (27, 76, 56, 58), (82, 27, 58, 59), (73, 82, 59, 57), (58, 56, 57, 59), (54, 55, 57, 56), (54, 56, 61, 60), (61, 67, 70, 64), (52, 71, 70, 50), (62, 68, 66, 60), (63, 69, 68, 62), (65, 71, 69, 63), (64, 70, 71, 65), (65, 63, 61, 64), (61, 56, 63), (60, 61, 63, 62), (22, 72, 77, 80), (78, 74, 75, 36), (72, 81, 31, 77), (81, 78, 36, 31), (38, 22, 80, 79), (82, 73, 8, 83), (73, 11, 19, 8), (27, 82, 83, 17), (76, 27, 17, 5), (11, 3, 28, 19), (28, 79, 107, 102), (5, 17, 100, 98), (96, 84, 110, 111), (17, 83, 109, 100), (36, 75, 105, 104), (79, 42, 6, 38), (42, 79, 28, 43), (43, 28, 3, 66), (54, 60, 66, 3), (95, 87, 88, 89), (91, 90, 86, 85), (97, 94, 93, 92), (89, 90, 96, 95), (94, 97, 84, 91), (90, 91, 84, 96), (77, 31, 103, 106), (75, 5, 98, 105), (83, 8, 99, 109), (8, 19, 101, 99), (31, 36, 104, 103), (19, 28, 102, 101), (80, 77, 106, 108), (79, 80, 108, 107), (107, 105, 98, 102), (102, 98, 99, 101), (100, 109, 99, 98), (105, 106, 103, 104), (106, 105, 107, 108)])
me_cube_007.polygons.foreach_set('material_index', [0, 0, 0, 0, 0, 0, 0, 0, 0, 0, 0, 0, 0, 0, 0, 1, 1, 0, 0, 0, 0, 0, 0, 0, 0, 0, 0, 0, 0, 0, 0, 0, 0, 0, 0, 0, 0, 0, 0, 0, 0, 0, 0, 0, 0, 0, 0, 0, 1, 0, 0, 0, 0, 0, 0, 0, 0, 0, 0, 0, 0, 0, 0, 0, 0, 0, 0, 0, 0, 0, 1, 0, 0, 0, 0, 0, 0, 1, 1, 1, 1, 1, 1, 0, 0, 0, 0, 0, 0, 0, 0, 1, 0, 0, 0, 0])
_uv = me_cube_007.uv_layers.new(name='UVMap')
_uv.uv.foreach_set('vector', [0.06341, 0.9375, 0.06341, 0.9375, 0.06341, 0.9375, 0.06341, 0.9375, 0.06341, 0.9375, 0.06341, 0.9375, 0.06341, 0.9375, 0.06341, 0.9375, 0.06341, 0.9375, 0.06341, 0.9375, 0.06341, 0.9375, 0.06341, 0.9375, 0.06341, 0.9375, 0.06341, 0.9375, 0.06341, 0.9375, 0.06341, 0.9375, 0.06341, 0.9375, 0.06341, 0.9375, 0.06341, 0.9375, 0.06341, 0.9375, 0.06341, 0.9375, 0.06341, 0.9375, 0.06341, 0.9375, 0.06341, 0.9375, 0.06341, 0.9375, 0.06341, 0.9375, 0.06341, 0.9375, 0.06341, 0.9375, 0.06341, 0.9375, 0.06341, 0.9375, 0.06341, 0.9375, 0.06341, 0.9375, 0.06341, 0.9375, 0.06341, 0.9375, 0.06341, 0.9375, 0.06341, 0.9375, 0.06341, 0.9375, 0.06341, 0.9375, 0.06341, 0.9375, 0.06341, 0.9375, 0.06341, 0.9375, 0.06341, 0.9375, 0.06341, 0.9375, 0.06341, 0.9375, 0.06341, 0.9375, 0.06341, 0.9375, 0.06341, 0.9375, 0.06341, 0.9375, 0.06341, 0.9375, 0.06341, 0.9375, 0.06341, 0.9375, 0.06341, 0.9375, 0.06341, 0.9375, 0.06341, 0.9375, 0.06341, 0.9375, 0.06341, 0.9375, 0.06341, 0.9375, 0.06341, 0.9375, 0.06341, 0.9375, 0.06341, 0.9375, 0.06341, 0.9375, 0.06341, 0.9375, 0.06341, 0.9375, 0.06341, 0.9375, 0.06341, 0.9375, 0.06341, 0.9375, 0.06341, 0.9375, 0.06341, 0.9375, 0.06341, 0.9375, 0.06341, 0.9375, 0.06341, 0.9375, 0.06341, 0.9375, 0.06341, 0.9375, 0.06341, 0.9375, 0.06341, 0.9375, 0.06341, 0.9375, 0.06341, 0.9375, 0.06341, 0.9375, 0.06341, 0.9375, 0.06341, 0.9375, 0.06341, 0.9375, 0.06341, 0.9375, 0.06341, 0.9375, 0.06341, 0.9375, 0.06341, 0.9375, 0.06341, 0.9375, 0.06341, 0.9375, 0.06341, 0.9375, 0.06341, 0.9375, 0.06341, 0.9375, 0.06341, 0.9375, 0.06341, 0.9375, 0.06341, 0.9375, 0.06341, 0.9375, 0.06341, 0.9375, 0.06341, 0.9375, 0.06341, 0.9375, 0.06341, 0.9375, 0.06341, 0.9375, 0.06341, 0.9375, 0.06341, 0.9375, 0.06341, 0.9375, 0.06341, 0.9375, 0.06341, 0.9375, 0.06341, 0.9375, 0.06341, 0.9375, 0.06341, 0.9375, 0.06341, 0.9375, 0.06341, 0.9375, 0.06341, 0.9375, 0.06341, 0.9375, 0.06341, 0.9375, 0.06341, 0.9375, 0.06341, 0.9375, 0.06341, 0.9375, 0.06341, 0.9375, 0.06341, 0.9375, 0.06341, 0.9375, 0.06341, 0.9375, 0.06341, 0.9375, 0.06341, 0.9375, 0.06341, 0.9375, 0.06341, 0.9375, 0.06341, 0.9375, 0.06341, 0.9375, 0.06341, 0.9375, 0.06341, 0.9375, 0.06341, 0.9375, 0.06341, 0.9375, 0.06341, 0.9375, 0.06341, 0.9375, 0.06341, 0.9375, 0.06341, 0.9375, 0.06341, 0.9375, 0.06341, 0.9375, 0.06341, 0.9375, 0.06341, 0.9375, 0.06341, 0.9375, 0.06341, 0.9375, 0.06341, 0.9375, 0.06341, 0.9375, 0.06341, 0.9375, 0.06341, 0.9375, 0.06341, 0.9375, 0.06341, 0.9375, 0.06341, 0.9375, 0.06341, 0.9375, 0.06341, 0.9375, 0.06341, 0.9375, 0.0, 0.0, 0.0, 0.0, 0.06341, 0.9375, 0.0, 0.0, 0.0, 0.0, 0.06341, 0.9375, 0.06341, 0.9375, 0.0, 0.0, 0.0, 0.0, 0.06341, 0.9375, 0.06341, 0.9375, 0.06341, 0.9375, 0.0, 0.0, 0.0, 0.0, 0.06341, 0.9375, 0.06341, 0.9375, 0.06341, 0.9375, 0.06341, 0.9375, 0.06341, 0.9375, 0.06341, 0.9375, 0.06341, 0.9375, 0.06341, 0.9375, 0.06341, 0.9375, 0.06341, 0.9375, 0.06341, 0.9375, 0.06341, 0.9375, 0.06341, 0.9375, 0.06341, 0.9375, 0.06341, 0.9375, 0.06341, 0.9375, 0.06341, 0.9375, 0.06341, 0.9375, 0.06341, 0.9375, 0.06341, 0.9375, 0.06341, 0.9375, 0.06341, 0.9375, 0.06341, 0.9375, 0.06341, 0.9375, 0.06341, 0.9375, 0.06341, 0.9375, 0.06341, 0.9375, 0.06341, 0.9375, 0.06341, 0.9375, 0.06341, 0.9375, 0.06341, 0.9375, 0.06341, 0.9375, 0.06341, 0.9375, 0.0, 0.0, 0.0, 0.0, 0.0, 0.0, 0.0, 0.0, 0.06341, 0.9375, 0.0, 0.0, 0.0, 0.0, 0.06341, 0.9375, 0.0, 0.0, 0.0, 0.0, 0.0, 0.0, 0.0, 0.0, 0.0, 0.0, 0.0, 0.0, 0.0, 0.0, 0.0, 0.0, 0.0, 0.0, 0.0, 0.0, 0.0, 0.0, 0.0, 0.0, 0.0, 0.0, 0.0, 0.0, 0.0, 0.0, 0.0, 0.0, 0.0, 0.0, 0.0, 0.0, 0.0, 0.0, 0.0, 0.0, 0.0, 0.0, 0.06341, 0.9375, 0.0, 0.0, 0.0, 0.0, 0.0, 0.0, 0.0, 0.0, 0.0, 0.0, 0.06341, 0.9375, 0.06341, 0.9375, 0.06341, 0.9375, 0.06341, 0.9375, 0.06341, 0.9375, 0.06341, 0.9375, 0.06341, 0.9375, 0.06341, 0.9375, 0.06341, 0.9375, 0.06341, 0.9375, 0.06341, 0.9375, 0.06341, 0.9375, 0.06341, 0.9375, 0.06341, 0.9375, 0.06341, 0.9375, 0.06341, 0.9375, 0.06341, 0.9375, 0.06341, 0.9375, 0.06341, 0.9375, 0.06341, 0.9375, 0.06341, 0.9375, 0.06341, 0.9375, 0.06341, 0.9375, 0.06341, 0.9375, 0.06341, 0.9375, 0.06341, 0.9375, 0.06341, 0.9375, 0.06341, 0.9375, 0.06341, 0.9375, 0.06341, 0.9375, 0.06341, 0.9375, 0.06341, 0.9375, 0.06341, 0.9375, 0.06341, 0.9375, 0.06341, 0.9375, 0.06341, 0.9375, 0.06341, 0.9375, 0.06341, 0.9375, 0.06341, 0.9375, 0.06341, 0.9375, 0.06341, 0.9375, 0.06341, 0.9375, 0.06341, 0.9375, 0.06341, 0.9375, 0.06341, 0.9375, 0.06341, 0.9375, 0.06341, 0.9375, 0.06341, 0.9375, 0.3998, 0.7048, 0.6002, 0.7048, 0.6002, 1.001, 0.3998, 1.001, 0.06341, 0.9375, 0.06341, 0.9375, 0.06341, 0.9375, 0.06341, 0.9375, 0.06341, 0.9375, 0.06341, 0.9375, 0.06341, 0.9375, 0.06341, 0.9375, 0.06341, 0.9375, 0.06341, 0.9375, 0.06341, 0.9375, 0.06341, 0.9375, 0.06341, 0.9375, 0.06341, 0.9375, 0.06341, 0.9375, 0.06341, 0.9375, 0.06341, 0.9375, 0.06341, 0.9375, 0.06341, 0.9375, 0.0, 0.0, 0.06341, 0.9375, 0.06341, 0.9375, 0.0, 0.0, 0.06341, 0.9375, 0.2997, 0.6002, -0.0007671, 0.6002, -0.0007671, 0.3998, 0.2997, 0.3998, 0.6002, 0.2995, 0.3998, 0.2995, 0.3998, -0.0007671, 0.6002, -0.0007671, 0.7003, 0.6002, 0.7003, 0.3998, 1.001, 0.3998, 1.001, 0.6002, 0.2997, 0.3998, 0.3998, 0.2995, 0.3998, 0.7048, 0.2997, 0.6002, 0.7003, 0.3998, 0.7003, 0.6002, 0.6002, 0.7048, 0.6002, 0.2995, 0.3998, 0.2995, 0.6002, 0.2995, 0.6002, 0.7048, 0.3998, 0.7048, 0.06341, 0.9375, 0.06341, 0.9375, 0.06341, 0.9375, 0.06341, 0.9375, 0.0, 0.0, 0.0, 0.0, 0.0, 0.0, 0.0, 0.0, 0.06341, 0.9375, 0.06341, 0.9375, 0.06341, 0.9375, 0.06341, 0.9375, 0.06341, 0.9375, 0.06341, 0.9375, 0.06341, 0.9375, 0.06341, 0.9375, 0.06341, 0.9375, 0.06341, 0.9375, 0.06341, 0.9375, 0.06341, 0.9375, 0.06341, 0.9375, 0.06341, 0.9375, 0.06341, 0.9375, 0.06341, 0.9375, 0.06341, 0.9375, 0.06341, 0.9375, 0.06341, 0.9375, 0.06341, 0.9375, 0.06341, 0.9375, 0.06341, 0.9375, 0.06341, 0.9375, 0.06341, 0.9375, 0.06341, 0.9375, 0.0, 0.0, 0.0, 0.0, 0.06341, 0.9375, 0.06341, 0.9375, 0.0, 0.0, 0.06341, 0.9375, 0.06341, 0.9375, 0.06341, 0.9375, 0.06341, 0.9375, 0.06341, 0.9375, 0.06341, 0.9375, 0.06341, 0.9375, 0.06341, 0.9375, 0.06341, 0.9375, 0.06341, 0.9375, 0.06341, 0.9375, 0.06341, 0.9375, 0.06341, 0.9375, 0.06341, 0.9375])
me_cube_007.materials.append(mat_pavement)
me_cube_007.materials.append(mat_asphalt_cross_3)
me_cube_007.use_remesh_fix_poles = True
me_cube_007.use_remesh_preserve_attributes = False
me_cube_007.use_mirror_vertex_groups = False
me_cube_007.update()

# ---- objects
ob_cube = bpy.data.objects.new('Cube', me_cube)
ob_cube_001 = bpy.data.objects.new('Cube.001', me_cube_001)
ob_cube_002 = bpy.data.objects.new('Cube.002', me_cube_002)
ob_road_turn = bpy.data.objects.new('road_turn', me_cube_006)
ob_road_straight = bpy.data.objects.new('road_straight', me_cube_004)
ob_road_stub = bpy.data.objects.new('road_stub', me_cube_005)
ob_road_cross_3 = bpy.data.objects.new('road_cross_3', me_cube_003)
ob_road_cross_3_001 = bpy.data.objects.new('road_cross_3.001', me_cube_007)

# ---- transforms, parenting, visibility, modifiers, constraints
ob_cube.location = (0.0, 0.0, 0.0)
ob_cube.scale = (0.01, 0.01, 0.001)
ob_cube.lock_rotations_4d = False
ob_cube.empty_display_type = 'ARROWS'
ob_cube.lineart.crease_threshold = 0.0
ob_cube_001.location = (0.02, 0.0, 0.0)
ob_cube_001.scale = (0.01, 0.01, 0.001)
ob_cube_001.lock_rotations_4d = False
ob_cube_001.empty_display_type = 'ARROWS'
ob_cube_001.lineart.crease_threshold = 0.0
ob_cube_002.location = (0.04, 0.0, 0.0)
ob_cube_002.scale = (0.01, 0.01, 0.001)
ob_cube_002.lock_rotations_4d = False
ob_cube_002.empty_display_type = 'ARROWS'
ob_cube_002.lineart.crease_threshold = 0.0
ob_road_turn.location = (0.0, -0.02, 0.0)
ob_road_turn.lineart.crease_threshold = 0.0
ob_road_straight.location = (0.02, -0.02, 0.0)
ob_road_straight.lineart.crease_threshold = 0.0
ob_road_stub.location = (0.04, -0.02, 0.0)
ob_road_stub.lineart.crease_threshold = 0.0
ob_road_cross_3.location = (0.06, -0.02, 0.0)
ob_road_cross_3.lineart.crease_threshold = 0.0
ob_road_cross_3_001.location = (0.08, -0.02, 0.0)
ob_road_cross_3_001.lineart.crease_threshold = 0.0

# ---- collection membership
col_collection.objects.link(ob_cube)
col_collection.objects.link(ob_cube_001)
col_collection.objects.link(ob_cube_002)
col_collection.objects.link(ob_road_turn)
col_collection.objects.link(ob_road_straight)
col_collection.objects.link(ob_road_stub)
col_collection.objects.link(ob_road_cross_3)
col_collection.objects.link(ob_road_cross_3_001)

# ---- scene / render settings (as saved in the file)
scene.frame_start = 1; scene.frame_end = 250; scene.frame_set(1)
scene.render.engine = 'BLENDER_EEVEE_NEXT'
scene.cycles.use_denoising = False
scene.cycles.samples = 128
scene.cycles.sampling_pattern = 'TABULATED_SOBOL'
scene.cycles.use_adaptive_sampling = False
scene.cycles.use_light_tree = False
scene.view_settings.view_transform = 'Filmic'
bpy.context.view_layer.update()

# ---- added for rendering (the .blend has no active camera and no usable light): camera, sun
cam_auto = bpy.data.cameras.new('AutoCamera')
cam_auto.lens = 50.0
cam_auto.sensor_width = 36.0
cam_auto.clip_end = 1000.0
ob_auto_camera = bpy.data.objects.new('AutoCamera', cam_auto)
scene.collection.objects.link(ob_auto_camera)
ob_auto_camera.location = (0.225045, -0.232054, 0.154036)
ob_auto_camera.rotation_euler = (1.09748, -7.21219e-08, 0.694738)
scene.camera = ob_auto_camera
light_auto_sun = bpy.data.lights.new('AutoSun', 'SUN')
light_auto_sun.energy = 3.0
light_auto_sun.angle = 0.0523599
ob_auto_sun = bpy.data.objects.new('AutoSun', light_auto_sun)
scene.collection.objects.link(ob_auto_sun)
ob_auto_sun.rotation_euler = (0.872665, 0.174533, 0.523599)
bpy.context.view_layer.update()
